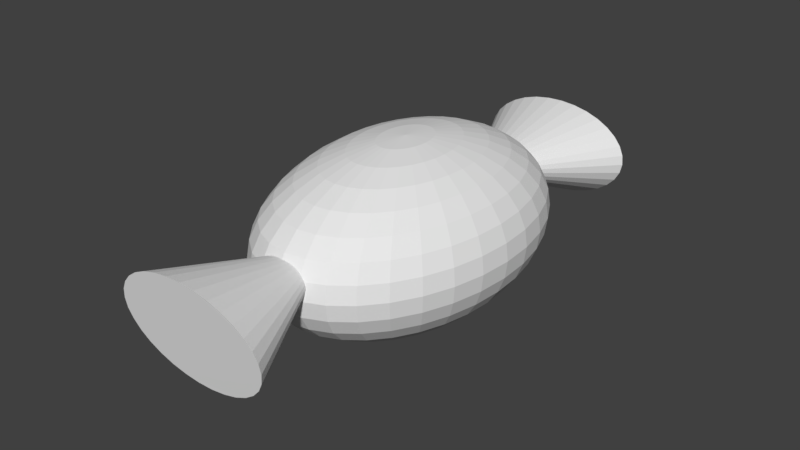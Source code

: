 # Source: wrapped_sweet.blend  (saved by Blender 2.78.0; exported with 4.5.12 LTS)
import bpy
from mathutils import Matrix  # noqa: F401  (used for matrix-valued properties, if any)

bpy.ops.wm.read_factory_settings(use_empty=True)
scene = bpy.context.scene
scene.name = 'Scene'

# ---- collections
col_collection_1 = bpy.data.collections.new('Collection 1'); scene.collection.children.link(col_collection_1)

# ---- world
world_world = bpy.data.worlds.new('World'); scene.world = world_world
world_world.color = (0.05088, 0.05088, 0.05088)
world_world.use_sun_shadow = False
world_world.sun_shadow_jitter_overblur = 0.0
world_world.cycles.sampling_method = 'MANUAL'

# ---- meshes
me_cone = bpy.data.meshes.new('Cone')
me_cone.from_pydata([(0.0, 1.0, -1.0), (0.1951, 0.9808, -1.0), (0.3827, 0.9239, -1.0), (0.5556, 0.8315, -1.0), (0.7071, 0.7071, -1.0), (0.8315, 0.5556, -1.0), (0.9239, 0.3827, -1.0), (0.9808, 0.1951, -1.0), (1.0, 7.55e-08, -1.0), (0.0, 0.0, 1.0), (0.9808, -0.1951, -1.0), (0.9239, -0.3827, -1.0), (0.8315, -0.5556, -1.0), (0.7071, -0.7071, -1.0), (0.5556, -0.8315, -1.0), (0.3827, -0.9239, -1.0), (0.1951, -0.9808, -1.0), (-3.258e-07, -1.0, -1.0), (-0.1951, -0.9808, -1.0), (-0.3827, -0.9239, -1.0), (-0.5556, -0.8315, -1.0), (-0.7071, -0.7071, -1.0), (-0.8315, -0.5556, -1.0), (-0.9239, -0.3827, -1.0), (-0.9808, -0.1951, -1.0), (-1.0, 9.656e-07, -1.0), (-0.9808, 0.1951, -1.0), (-0.9239, 0.3827, -1.0), (-0.8315, 0.5556, -1.0), (-0.7071, 0.7071, -1.0), (-0.5556, 0.8315, -1.0), (-0.3827, 0.9239, -1.0), (-0.1951, 0.9808, -1.0), (-1.061, -0.9812, 5.727), (-0.8708, -0.9601, 5.752), (-0.6883, -0.9015, 5.775), (-0.521, -0.8075, 5.796), (-0.3753, -0.6818, 5.813), (-0.2567, -0.5292, 5.825), (-0.1698, -0.3555, 5.834), (-0.1179, -0.1674, 5.837), (-0.1031, 0.02781, 5.835), (-0.4394, -0.01423, 3.747), (-0.1259, 0.2227, 5.828), (-0.1854, 0.4097, 5.816), (-0.2793, 0.5817, 5.8), (-0.4041, 0.732, 5.78), (-0.555, 0.8549, 5.757), (-0.7261, 0.9457, 5.733), (-0.9108, 1.001, 5.707), (-1.102, 1.018, 5.681), (-1.293, 0.9972, 5.656), (-1.475, 0.9386, 5.632), (-1.642, 0.8446, 5.612), (-1.788, 0.7189, 5.595), (-1.907, 0.5663, 5.582), (-1.994, 0.3926, 5.574), (-2.045, 0.2045, 5.571), (-2.06, 0.009295, 5.573), (-2.038, -0.1856, 5.58), (-1.978, -0.3726, 5.591), (-1.884, -0.5446, 5.607), (-1.759, -0.6949, 5.627), (-1.608, -0.8178, 5.65), (-1.437, -0.9086, 5.675), (-1.253, -0.9638, 5.701), (1.307, -0.03071, 2.015), (1.275, -0.07829, 1.599), (1.173, -0.1228, 1.21), (1.004, -0.1626, 0.8636), (0.7755, -0.1962, 0.573), (0.4958, -0.2221, 0.3493), (0.1757, -0.2395, 0.2011), (-0.1724, -0.2477, 0.1341), (-0.5353, -0.2463, 0.1509), (-0.8989, -0.2354, 0.2508), (-1.249, -0.2154, 0.4301), (-1.573, -0.1872, 0.6818), (-1.857, -0.1517, 0.9962), (-2.092, -0.1104, 1.361), (-2.267, -0.06474, 1.763), (1.304, -0.08206, 2.039), (1.27, -0.179, 1.646), (1.165, -0.2691, 1.279), (0.9943, -0.3488, 0.9509), (0.764, -0.415, 0.6756), (0.483, -0.4653, 0.4633), (0.1621, -0.4977, 0.3221), (-0.1863, -0.5109, 0.2575), (-0.5489, -0.5045, 0.2719), (-0.9117, -0.4786, 0.3649), (-1.261, -0.4343, 0.5327), (-1.583, -0.3733, 0.7691), (-1.865, -0.2979, 1.065), (-2.097, -0.2111, 1.409), (-2.27, -0.1161, 1.787), (1.299, -0.1296, 2.079), (1.259, -0.2722, 1.724), (1.15, -0.4044, 1.391), (0.9745, -0.521, 1.094), (0.7407, -0.6175, 0.8439), (0.4571, -0.6903, 0.6503), (0.1346, -0.7366, 0.5207), (-0.2143, -0.7545, 0.46), (-0.5764, -0.7433, 0.4705), (-0.9376, -0.7036, 0.5519), (-1.284, -0.6368, 0.7011), (-1.603, -0.5455, 0.9122), (-1.881, -0.4332, 1.177), (-2.108, -0.3043, 1.486), (-2.276, -0.1636, 1.827), (1.291, -0.1714, 2.132), (1.243, -0.3543, 1.828), (1.127, -0.5236, 1.543), (0.9454, -0.6727, 1.288), (0.7065, -0.7959, 1.072), (0.4192, -0.8885, 0.9032), (0.09435, -0.947, 0.7891), (-0.2554, -0.969, 0.7337), (-0.6167, -0.9537, 0.739), (-0.9755, -0.9018, 0.8048), (-1.318, -0.8152, 0.9287), (-1.632, -0.6972, 1.106), (-1.904, -0.5524, 1.329), (-2.124, -0.3864, 1.591), (-2.284, -0.2055, 1.88), (1.281, -0.206, 2.197), (1.223, -0.4222, 1.956), (1.097, -0.6221, 1.729), (0.9082, -0.798, 1.524), (0.6628, -0.9433, 1.35), (0.3706, -1.052, 1.212), (0.04276, -1.121, 1.117), (-0.308, -1.146, 1.068), (-0.6682, -1.128, 1.067), (-1.024, -1.066, 1.114), (-1.362, -0.9626, 1.207), (-1.669, -0.8226, 1.342), (-1.933, -0.6509, 1.515), (-2.144, -0.4542, 1.719), (-2.294, -0.24, 1.945), (-2.377, -0.01661, 2.186), (1.269, -0.232, 2.272), (1.199, -0.4731, 2.103), (1.063, -0.6961, 1.941), (0.8643, -0.8922, 1.794), (0.6112, -1.054, 1.668), (0.3132, -1.175, 1.566), (-0.01813, -1.251, 1.492), (-0.3701, -1.279, 1.451), (-0.7291, -1.258, 1.442), (-1.081, -1.189, 1.467), (-1.414, -1.073, 1.525), (-1.713, -0.9168, 1.613), (-1.967, -0.7249, 1.728), (-2.168, -0.5052, 1.865), (-2.306, -0.266, 2.02), (1.255, -0.2484, 2.353), (1.173, -0.5053, 2.262), (1.025, -0.7427, 2.172), (0.8154, -0.9516, 2.088), (0.5537, -1.124, 2.013), (0.2493, -1.253, 1.949), (-0.08597, -1.334, 1.9), (-0.4393, -1.363, 1.866), (-0.797, -1.341, 1.85), (-1.145, -1.266, 1.851), (-1.471, -1.143, 1.87), (-1.762, -0.9762, 1.907), (-2.006, -0.7716, 1.958), (-2.194, -0.5373, 2.024), (-2.319, -0.2824, 2.101), (1.241, -0.2545, 2.438), (1.145, -0.5174, 2.427), (0.9837, -0.7603, 2.413), (0.7634, -0.9739, 2.394), (0.4925, -1.15, 2.373), (0.1813, -1.282, 2.349), (-0.1582, -1.365, 2.324), (-0.5129, -1.395, 2.299), (-0.8692, -1.372, 2.274), (-1.213, -1.295, 2.251), (-1.532, -1.169, 2.23), (-1.814, -0.9985, 2.213), (-2.047, -0.7891, 2.199), (-2.222, -0.5494, 2.19), (-2.334, -0.2886, 2.185), (1.226, -0.2502, 2.522), (1.116, -0.5089, 2.593), (0.9419, -0.748, 2.654), (0.7102, -0.9583, 2.701), (0.4299, -1.132, 2.733), (0.1118, -1.262, 2.75), (-0.232, -1.343, 2.749), (-0.5881, -1.373, 2.732), (-0.943, -1.35, 2.699), (-1.283, -1.275, 2.651), (-1.595, -1.151, 2.59), (-1.867, -0.9829, 2.519), (-2.088, -0.7769, 2.44), (-2.251, -0.541, 2.356), (-2.348, -0.2843, 2.27), (1.212, -0.2356, 2.604), (1.088, -0.4803, 2.753), (0.9008, -0.7064, 2.885), (0.6579, -0.9054, 2.996), (0.3684, -1.07, 3.08), (0.04347, -1.193, 3.135), (-0.3045, -1.27, 3.159), (-0.662, -1.298, 3.15), (-1.015, -1.277, 3.109), (-1.351, -1.206, 3.037), (-1.656, -1.089, 2.937), (-1.919, -0.9299, 2.814), (-2.129, -0.7353, 2.672), (-2.279, -0.5123, 2.515), (-2.363, -0.2697, 2.351), (1.198, -0.2113, 2.679), (1.061, -0.4325, 2.9), (0.862, -0.6371, 3.099), (0.6085, -0.8172, 3.268), (0.3104, -0.9658, 3.401), (-0.02103, -1.077, 3.491), (-0.373, -1.147, 3.537), (-0.7319, -1.173, 3.535), (-1.084, -1.154, 3.486), (-1.416, -1.091, 3.393), (-1.714, -0.9851, 3.258), (-1.968, -0.8417, 3.087), (-2.168, -0.666, 2.886), (-2.306, -0.4646, 2.663), (-2.377, -0.2453, 2.426), (1.186, -0.1781, 2.745), (1.037, -0.3675, 3.03), (0.827, -0.5427, 3.287), (0.564, -0.697, 3.508), (0.258, -0.8246, 3.682), (-0.07925, -0.9204, 3.804), (-0.4348, -0.9807, 3.868), (-0.7949, -1.003, 3.873), (-1.146, -0.9875, 3.818), (-1.474, -0.9336, 3.705), (-1.767, -0.8438, 3.539), (-2.013, -0.7216, 3.326), (-2.203, -0.5716, 3.074), (-2.33, -0.3996, 2.792), (-2.389, -0.2122, 2.492), (1.175, -0.1375, 2.799), (1.016, -0.2877, 3.136), (0.7971, -0.4269, 3.442), (0.5259, -0.5496, 3.705), (0.2133, -0.6512, 3.914), (-0.1289, -0.7277, 4.061), (-0.4875, -0.7763, 4.142), (-0.8487, -0.7949, 4.152), (-1.199, -0.783, 4.091), (-1.524, -0.741, 3.963), (-1.812, -0.6705, 3.771), (-2.051, -0.5742, 3.523), (-2.233, -0.4557, 3.228), (-2.351, -0.3198, 2.899), (-2.399, -0.1715, 2.547), (1.167, -0.09084, 2.84), (1.0, -0.1962, 3.216), (0.7735, -0.2941, 3.558), (0.4959, -0.3806, 3.851), (0.1779, -0.4524, 4.086), (-0.1682, -0.5069, 4.253), (-0.5292, -0.5418, 4.345), (-0.8911, -0.5559, 4.36), (-1.24, -0.5486, 4.295), (-1.563, -0.5202, 4.155), (-1.847, -0.4717, 3.943), (-2.081, -0.4051, 3.67), (-2.257, -0.3229, 3.344), (-2.367, -0.2283, 2.978), (-2.408, -0.1249, 2.587), (1.161, -0.04002, 2.865), (0.9887, -0.09657, 3.265), (0.7571, -0.1494, 3.629), (0.475, -0.1964, 3.943), (0.1534, -0.2359, 4.194), (-0.1955, -0.2663, 4.373), (-0.5582, -0.2864, 4.472), (-0.9207, -0.2954, 4.489), (-1.269, -0.2931, 4.422), (-1.59, -0.2795, 4.274), (-1.871, -0.2552, 4.051), (-2.102, -0.221, 3.761), (-2.273, -0.1782, 3.416), (-2.378, -0.1286, 3.028), (-2.413, -0.07406, 2.613), (1.158, 0.01301, 2.874), (0.9828, 0.007452, 3.283), (0.7485, 0.001639, 3.655), (0.464, -0.004209, 3.975), (0.1405, -0.009866, 4.232), (-0.2098, -0.01512, 4.415), (-0.5734, -0.01976, 4.517), (-0.9362, -0.02361, 4.535), (-1.284, -0.02653, 4.467), (-1.605, -0.0284, 4.316), (-1.884, -0.02914, 4.089), (-2.113, -0.02875, 3.793), (-2.282, -0.02721, 3.441), (-2.384, -0.02461, 3.045), (-2.416, -0.02103, 2.621), (1.158, 0.06622, 2.866), (0.9825, 0.1118, 3.268), (0.748, 0.1532, 3.633), (0.4634, 0.1887, 3.947), (0.1398, 0.2169, 4.199), (-0.2106, 0.2369, 4.378), (-0.5742, 0.2478, 4.478), (-0.937, 0.2492, 4.495), (-1.285, 0.241, 4.428), (-1.605, 0.2236, 4.28), (-1.885, 0.1977, 4.056), (-2.114, 0.1641, 3.765), (-2.282, 0.1243, 3.419), (-2.385, 0.07978, 3.03), (-2.417, 0.03219, 2.614), (1.161, 0.1176, 2.842), (0.9878, 0.2126, 3.22), (0.7557, 0.2994, 3.564), (0.4732, 0.3748, 3.86), (0.1513, 0.4358, 4.096), (-0.1978, 0.4801, 4.264), (-0.5606, 0.5059, 4.357), (-0.9232, 0.5124, 4.371), (-1.272, 0.4992, 4.307), (-1.592, 0.4668, 4.166), (-1.873, 0.4165, 3.953), (-2.104, 0.3503, 3.678), (-2.275, 0.2706, 3.35), (-2.379, 0.1805, 2.983), (-2.414, 0.08354, 2.59), (1.267, 0.01809, 2.443), (1.166, 0.1651, 2.802), (0.9985, 0.3058, 3.143), (0.7713, 0.4347, 3.452), (0.493, 0.547, 3.717), (0.1746, 0.6383, 3.928), (-0.1719, 0.7051, 4.077), (-0.5331, 0.7448, 4.158), (-0.8952, 0.7559, 4.169), (-1.244, 0.738, 4.108), (-1.567, 0.6918, 3.979), (-1.85, 0.619, 3.785), (-2.084, 0.5225, 3.535), (-2.259, 0.4059, 3.238), (-2.369, 0.2737, 2.905), (-2.408, 0.1311, 2.55), (1.174, 0.2069, 2.749), (1.014, 0.3879, 3.038), (0.7941, 0.5539, 3.3), (0.5221, 0.6987, 3.523), (0.2087, 0.8167, 3.7), (-0.134, 0.9033, 3.824), (-0.4928, 0.9552, 3.89), (-0.8541, 0.9705, 3.895), (-1.204, 0.9485, 3.84), (-1.529, 0.89, 3.726), (-1.816, 0.7974, 3.557), (-2.055, 0.6742, 3.341), (-2.236, 0.5251, 3.086), (-2.353, 0.3558, 2.801), (-2.4, 0.1729, 2.497), (1.184, 0.2415, 2.684), (1.034, 0.4557, 2.91), (0.8233, 0.6524, 3.114), (0.5593, 0.8241, 3.287), (0.2525, 0.9641, 3.422), (-0.08537, 1.067, 3.515), (-0.4413, 1.129, 3.562), (-0.8015, 1.148, 3.561), (-1.152, 1.122, 3.512), (-1.48, 1.054, 3.417), (-1.772, 0.9448, 3.279), (-2.018, 0.7995, 3.105), (-2.207, 0.6236, 2.9), (-2.333, 0.4237, 2.673), (-2.39, 0.2075, 2.432), (1.196, 0.2675, 2.609), (1.058, 0.5067, 2.764), (0.8578, 0.7264, 2.901), (0.6032, 0.9182, 3.016), (0.3041, 1.075, 3.104), (-0.02802, 1.19, 3.162), (-0.3804, 1.26, 3.187), (-0.7394, 1.281, 3.178), (-1.091, 1.253, 3.137), (-1.423, 1.177, 3.063), (-1.721, 1.056, 2.961), (-1.974, 0.8937, 2.834), (-2.172, 0.6976, 2.688), (-2.309, 0.4746, 2.526), (-2.378, 0.2335, 2.357), (1.21, 0.2839, 2.528), (1.085, 0.5388, 2.605), (0.8962, 0.7731, 2.67), (0.6521, 0.9776, 2.722), (0.3616, 1.145, 2.759), (0.03589, 1.268, 2.778), (-0.3125, 1.342, 2.779), (-0.6702, 1.365, 2.763), (-1.024, 1.335, 2.729), (-1.359, 1.254, 2.68), (-1.663, 1.125, 2.616), (-1.925, 0.9531, 2.541), (-2.134, 0.7442, 2.457), (-2.282, 0.5068, 2.367), (-2.365, 0.2499, 2.276), (1.224, 0.2901, 2.444), (1.113, 0.5509, 2.439), (0.9371, 0.7906, 2.43), (0.7042, 1.0, 2.416), (0.4228, 1.171, 2.399), (0.1039, 1.297, 2.378), (-0.2403, 1.373, 2.355), (-0.5966, 1.397, 2.33), (-0.9513, 1.366, 2.305), (-1.291, 1.284, 2.28), (-1.602, 1.152, 2.256), (-1.873, 0.9754, 2.235), (-2.093, 0.7618, 2.216), (-2.254, 0.5188, 2.202), (-2.35, 0.256, 2.191), (1.239, 0.2858, 2.359), (1.142, 0.5425, 2.273), (0.9789, 0.7784, 2.189), (0.7573, 0.9844, 2.11), (0.4854, 1.153, 2.038), (0.1734, 1.277, 1.978), (-0.1665, 1.351, 1.93), (-0.5214, 1.374, 1.897), (-0.8775, 1.345, 1.88), (-1.221, 1.263, 1.879), (-1.539, 1.133, 1.896), (-1.82, 0.9598, 1.928), (-2.051, 0.7495, 1.975), (-2.226, 0.5104, 2.036), (-2.335, 0.2517, 2.107), (1.253, 0.2711, 2.278), (1.17, 0.5138, 2.114), (1.02, 0.7368, 1.957), (0.8096, 0.9314, 1.815), (0.5468, 1.09, 1.691), (0.2417, 1.207, 1.592), (-0.09402, 1.278, 1.52), (-0.4475, 1.3, 1.479), (-0.805, 1.271, 1.47), (-1.153, 1.194, 1.494), (-1.478, 1.071, 1.549), (-1.767, 0.9069, 1.633), (-2.01, 0.7079, 1.744), (-2.197, 0.4818, 1.876), (-2.321, 0.2371, 2.025), (1.267, 0.2468, 2.202), (1.197, 0.4661, 1.966), (1.059, 0.6674, 1.743), (0.859, 0.8432, 1.542), (0.6049, 0.9866, 1.371), (0.3062, 1.092, 1.236), (-0.02554, 1.156, 1.143), (-0.3776, 1.175, 1.094), (-0.7365, 1.149, 1.092), (-1.088, 1.079, 1.138), (-1.42, 0.9673, 1.228), (-1.718, 0.8187, 1.361), (-1.971, 0.6386, 1.53), (-2.17, 0.434, 1.729), (-2.307, 0.2128, 1.95), (1.279, 0.2137, 2.136), (1.221, 0.4011, 1.837), (1.094, 0.5731, 1.555), (0.9036, 0.7231, 1.303), (0.6573, 0.8453, 1.09), (0.3644, 0.9351, 0.9235), (0.03626, 0.989, 0.8107), (-0.3146, 1.005, 0.7557), (-0.6747, 0.9822, 0.7606), (-1.03, 0.9218, 0.8251), (-1.367, 0.826, 0.947), (-1.673, 0.6985, 1.121), (-1.936, 0.5442, 1.342), (-2.146, 0.369, 1.599), (-2.295, 0.1796, 1.884), (1.29, 0.173, 2.082), (1.241, 0.3213, 1.73), (1.124, 0.4572, 1.401), (0.9416, 0.5756, 1.106), (0.702, 0.672, 0.8583), (0.4141, 0.7425, 0.6663), (0.08901, 0.7845, 0.5376), (-0.2608, 0.7964, 0.4772), (-0.622, 0.7778, 0.4875), (-0.9806, 0.7292, 0.5679), (-1.323, 0.6527, 0.7154), (-1.635, 0.5511, 0.9244), (-1.907, 0.4284, 1.187), (-2.126, 0.2892, 1.493), (-2.285, 0.139, 1.83), (1.298, 0.1264, 2.042), (1.258, 0.2298, 1.651), (1.147, 0.3244, 1.285), (0.9716, 0.4066, 0.9593), (0.7373, 0.4732, 0.6855), (0.4534, 0.5216, 0.4743), (0.1307, 0.5501, 0.3338), (-0.2184, 0.5574, 0.2694), (-0.5803, 0.5433, 0.2836), (-0.9413, 0.5084, 0.3759), (-1.287, 0.4539, 0.5426), (-1.605, 0.3821, 0.7775), (-1.883, 0.2956, 1.071), (-2.11, 0.1977, 1.413), (-2.276, 0.09232, 1.789), (1.304, 0.07554, 2.016), (1.269, 0.1301, 1.601), (1.164, 0.1797, 1.213), (0.9925, 0.2224, 0.8679), (0.7619, 0.2566, 0.578), (0.4807, 0.281, 0.3549), (0.1597, 0.2946, 0.207), (-0.1888, 0.2969, 0.1401), (-0.5513, 0.2878, 0.1568), (-0.914, 0.2677, 0.2565), (-1.263, 0.2374, 0.4352), (-1.584, 0.1979, 0.6861), (-1.867, 0.1509, 0.9996), (-2.098, 0.09806, 1.364), (-2.271, 0.04151, 1.764), (1.307, 0.02251, 2.007), (1.275, 0.02609, 1.584), (1.172, 0.0287, 1.188), (1.004, 0.03023, 0.8356), (0.7748, 0.03063, 0.54), (0.495, 0.02988, 0.3126), (0.1749, 0.02801, 0.1622), (-0.1733, 0.02509, 0.09446), (-0.5361, 0.02124, 0.112), (-0.8997, 0.0166, 0.2142), (-1.25, 0.01135, 0.3972), (-1.574, 0.005691, 0.6538), (-1.858, -0.0001566, 0.9742), (-2.092, -0.00597, 1.346), (-2.268, -0.01153, 1.755)], [], [(0, 9, 1), (1, 9, 2), (2, 9, 3), (3, 9, 4), (4, 9, 5), (5, 9, 6), (6, 9, 7), (7, 9, 8), (8, 9, 10), (10, 9, 11), (11, 9, 12), (12, 9, 13), (13, 9, 14), (14, 9, 15), (15, 9, 16), (16, 9, 17), (17, 9, 18), (18, 9, 19), (19, 9, 20), (20, 9, 21), (21, 9, 22), (22, 9, 23), (23, 9, 24), (24, 9, 25), (25, 9, 26), (26, 9, 27), (27, 9, 28), (28, 9, 29), (29, 9, 30), (30, 9, 31), (31, 9, 32), (32, 9, 0), (0, 1, 2, 3, 4, 5, 6, 7, 8, 10, 11, 12, 13, 14, 15, 16, 17, 18, 19, 20, 21, 22, 23, 24, 25, 26, 27, 28, 29, 30, 31, 32), (33, 42, 34), (34, 42, 35), (35, 42, 36), (36, 42, 37), (37, 42, 38), (38, 42, 39), (39, 42, 40), (40, 42, 41), (41, 42, 43), (43, 42, 44), (44, 42, 45), (45, 42, 46), (46, 42, 47), (47, 42, 48), (48, 42, 49), (49, 42, 50), (50, 42, 51), (51, 42, 52), (52, 42, 53), (53, 42, 54), (54, 42, 55), (55, 42, 56), (56, 42, 57), (57, 42, 58), (58, 42, 59), (59, 42, 60), (60, 42, 61), (61, 42, 62), (62, 42, 63), (63, 42, 64), (64, 42, 65), (65, 42, 33), (33, 34, 35, 36, 37, 38, 39, 40, 41, 43, 44, 45, 46, 47, 48, 49, 50, 51, 52, 53, 54, 55, 56, 57, 58, 59, 60, 61, 62, 63, 64, 65), (543, 542, 75, 76), (536, 535, 68, 69), (544, 543, 76, 77), (537, 536, 69, 70), (545, 544, 77, 78), (538, 537, 70, 71), (546, 545, 78, 79), (539, 538, 71, 72), (547, 546, 79, 80), (540, 539, 72, 73), (533, 337, 66), (141, 547, 80), (541, 540, 73, 74), (534, 533, 66, 67), (542, 541, 74, 75), (535, 534, 67, 68), (67, 66, 81, 82), (75, 74, 89, 90), (68, 67, 82, 83), (76, 75, 90, 91), (69, 68, 83, 84), (77, 76, 91, 92), (70, 69, 84, 85), (78, 77, 92, 93), (71, 70, 85, 86), (79, 78, 93, 94), (72, 71, 86, 87), (80, 79, 94, 95), (73, 72, 87, 88), (66, 337, 81), (141, 80, 95), (74, 73, 88, 89), (86, 85, 100, 101), (94, 93, 108, 109), (87, 86, 101, 102), (95, 94, 109, 110), (88, 87, 102, 103), (81, 337, 96), (141, 95, 110), (89, 88, 103, 104), (82, 81, 96, 97), (90, 89, 104, 105), (83, 82, 97, 98), (91, 90, 105, 106), (84, 83, 98, 99), (92, 91, 106, 107), (85, 84, 99, 100), (93, 92, 107, 108), (105, 104, 119, 120), (98, 97, 112, 113), (106, 105, 120, 121), (99, 98, 113, 114), (107, 106, 121, 122), (100, 99, 114, 115), (108, 107, 122, 123), (101, 100, 115, 116), (109, 108, 123, 124), (102, 101, 116, 117), (110, 109, 124, 125), (103, 102, 117, 118), (96, 337, 111), (141, 110, 125), (104, 103, 118, 119), (97, 96, 111, 112), (124, 123, 138, 139), (117, 116, 131, 132), (125, 124, 139, 140), (118, 117, 132, 133), (111, 337, 126), (141, 125, 140), (119, 118, 133, 134), (112, 111, 126, 127), (120, 119, 134, 135), (113, 112, 127, 128), (121, 120, 135, 136), (114, 113, 128, 129), (122, 121, 136, 137), (115, 114, 129, 130), (123, 122, 137, 138), (116, 115, 130, 131), (136, 135, 151, 152), (129, 128, 144, 145), (137, 136, 152, 153), (130, 129, 145, 146), (138, 137, 153, 154), (131, 130, 146, 147), (139, 138, 154, 155), (132, 131, 147, 148), (140, 139, 155, 156), (133, 132, 148, 149), (126, 337, 142), (141, 140, 156), (134, 133, 149, 150), (127, 126, 142, 143), (135, 134, 150, 151), (128, 127, 143, 144), (156, 155, 170, 171), (149, 148, 163, 164), (142, 337, 157), (141, 156, 171), (150, 149, 164, 165), (143, 142, 157, 158), (151, 150, 165, 166), (144, 143, 158, 159), (152, 151, 166, 167), (145, 144, 159, 160), (153, 152, 167, 168), (146, 145, 160, 161), (154, 153, 168, 169), (147, 146, 161, 162), (155, 154, 169, 170), (148, 147, 162, 163), (160, 159, 174, 175), (168, 167, 182, 183), (161, 160, 175, 176), (169, 168, 183, 184), (162, 161, 176, 177), (170, 169, 184, 185), (163, 162, 177, 178), (171, 170, 185, 186), (164, 163, 178, 179), (157, 337, 172), (141, 171, 186), (165, 164, 179, 180), (158, 157, 172, 173), (166, 165, 180, 181), (159, 158, 173, 174), (167, 166, 181, 182), (179, 178, 193, 194), (172, 337, 187), (141, 186, 201), (180, 179, 194, 195), (173, 172, 187, 188), (181, 180, 195, 196), (174, 173, 188, 189), (182, 181, 196, 197), (175, 174, 189, 190), (183, 182, 197, 198), (176, 175, 190, 191), (184, 183, 198, 199), (177, 176, 191, 192), (185, 184, 199, 200), (178, 177, 192, 193), (186, 185, 200, 201), (198, 197, 212, 213), (191, 190, 205, 206), (199, 198, 213, 214), (192, 191, 206, 207), (200, 199, 214, 215), (193, 192, 207, 208), (201, 200, 215, 216), (194, 193, 208, 209), (187, 337, 202), (141, 201, 216), (195, 194, 209, 210), (188, 187, 202, 203), (196, 195, 210, 211), (189, 188, 203, 204), (197, 196, 211, 212), (190, 189, 204, 205), (202, 337, 217), (141, 216, 231), (210, 209, 224, 225), (203, 202, 217, 218), (211, 210, 225, 226), (204, 203, 218, 219), (212, 211, 226, 227), (205, 204, 219, 220), (213, 212, 227, 228), (206, 205, 220, 221), (214, 213, 228, 229), (207, 206, 221, 222), (215, 214, 229, 230), (208, 207, 222, 223), (216, 215, 230, 231), (209, 208, 223, 224), (221, 220, 235, 236), (229, 228, 243, 244), (222, 221, 236, 237), (230, 229, 244, 245), (223, 222, 237, 238), (231, 230, 245, 246), (224, 223, 238, 239), (217, 337, 232), (141, 231, 246), (225, 224, 239, 240), (218, 217, 232, 233), (226, 225, 240, 241), (219, 218, 233, 234), (227, 226, 241, 242), (220, 219, 234, 235), (228, 227, 242, 243), (240, 239, 254, 255), (233, 232, 247, 248), (241, 240, 255, 256), (234, 233, 248, 249), (242, 241, 256, 257), (235, 234, 249, 250), (243, 242, 257, 258), (236, 235, 250, 251), (244, 243, 258, 259), (237, 236, 251, 252), (245, 244, 259, 260), (238, 237, 252, 253), (246, 245, 260, 261), (239, 238, 253, 254), (232, 337, 247), (141, 246, 261), (259, 258, 273, 274), (252, 251, 266, 267), (260, 259, 274, 275), (253, 252, 267, 268), (261, 260, 275, 276), (254, 253, 268, 269), (247, 337, 262), (141, 261, 276), (255, 254, 269, 270), (248, 247, 262, 263), (256, 255, 270, 271), (249, 248, 263, 264), (257, 256, 271, 272), (250, 249, 264, 265), (258, 257, 272, 273), (251, 250, 265, 266), (271, 270, 285, 286), (264, 263, 278, 279), (272, 271, 286, 287), (265, 264, 279, 280), (273, 272, 287, 288), (266, 265, 280, 281), (274, 273, 288, 289), (267, 266, 281, 282), (275, 274, 289, 290), (268, 267, 282, 283), (276, 275, 290, 291), (269, 268, 283, 284), (262, 337, 277), (141, 276, 291), (270, 269, 284, 285), (263, 262, 277, 278), (290, 289, 304, 305), (283, 282, 297, 298), (291, 290, 305, 306), (284, 283, 298, 299), (277, 337, 292), (141, 291, 306), (285, 284, 299, 300), (278, 277, 292, 293), (286, 285, 300, 301), (279, 278, 293, 294), (287, 286, 301, 302), (280, 279, 294, 295), (288, 287, 302, 303), (281, 280, 295, 296), (289, 288, 303, 304), (282, 281, 296, 297), (294, 293, 308, 309), (302, 301, 316, 317), (295, 294, 309, 310), (303, 302, 317, 318), (296, 295, 310, 311), (304, 303, 318, 319), (297, 296, 311, 312), (305, 304, 319, 320), (298, 297, 312, 313), (306, 305, 320, 321), (299, 298, 313, 314), (292, 337, 307), (141, 306, 321), (300, 299, 314, 315), (293, 292, 307, 308), (301, 300, 315, 316), (313, 312, 327, 328), (321, 320, 335, 336), (314, 313, 328, 329), (307, 337, 322), (141, 321, 336), (315, 314, 329, 330), (308, 307, 322, 323), (316, 315, 330, 331), (309, 308, 323, 324), (317, 316, 331, 332), (310, 309, 324, 325), (318, 317, 332, 333), (311, 310, 325, 326), (319, 318, 333, 334), (312, 311, 326, 327), (320, 319, 334, 335), (332, 331, 347, 348), (325, 324, 340, 341), (333, 332, 348, 349), (326, 325, 341, 342), (334, 333, 349, 350), (327, 326, 342, 343), (335, 334, 350, 351), (328, 327, 343, 344), (336, 335, 351, 352), (329, 328, 344, 345), (322, 337, 338), (141, 336, 352), (330, 329, 345, 346), (323, 322, 338, 339), (331, 330, 346, 347), (324, 323, 339, 340), (352, 351, 366, 367), (345, 344, 359, 360), (338, 337, 353), (141, 352, 367), (346, 345, 360, 361), (339, 338, 353, 354), (347, 346, 361, 362), (340, 339, 354, 355), (348, 347, 362, 363), (341, 340, 355, 356), (349, 348, 363, 364), (342, 341, 356, 357), (350, 349, 364, 365), (343, 342, 357, 358), (351, 350, 365, 366), (344, 343, 358, 359), (356, 355, 370, 371), (364, 363, 378, 379), (357, 356, 371, 372), (365, 364, 379, 380), (358, 357, 372, 373), (366, 365, 380, 381), (359, 358, 373, 374), (367, 366, 381, 382), (360, 359, 374, 375), (353, 337, 368), (141, 367, 382), (361, 360, 375, 376), (354, 353, 368, 369), (362, 361, 376, 377), (355, 354, 369, 370), (363, 362, 377, 378), (375, 374, 389, 390), (368, 337, 383), (141, 382, 397), (376, 375, 390, 391), (369, 368, 383, 384), (377, 376, 391, 392), (370, 369, 384, 385), (378, 377, 392, 393), (371, 370, 385, 386), (379, 378, 393, 394), (372, 371, 386, 387), (380, 379, 394, 395), (373, 372, 387, 388), (381, 380, 395, 396), (374, 373, 388, 389), (382, 381, 396, 397), (394, 393, 408, 409), (387, 386, 401, 402), (395, 394, 409, 410), (388, 387, 402, 403), (396, 395, 410, 411), (389, 388, 403, 404), (397, 396, 411, 412), (390, 389, 404, 405), (383, 337, 398), (141, 397, 412), (391, 390, 405, 406), (384, 383, 398, 399), (392, 391, 406, 407), (385, 384, 399, 400), (393, 392, 407, 408), (386, 385, 400, 401), (141, 412, 427), (406, 405, 420, 421), (399, 398, 413, 414), (407, 406, 421, 422), (400, 399, 414, 415), (408, 407, 422, 423), (401, 400, 415, 416), (409, 408, 423, 424), (402, 401, 416, 417), (410, 409, 424, 425), (403, 402, 417, 418), (411, 410, 425, 426), (404, 403, 418, 419), (412, 411, 426, 427), (405, 404, 419, 420), (398, 337, 413), (425, 424, 439, 440), (418, 417, 432, 433), (426, 425, 440, 441), (419, 418, 433, 434), (427, 426, 441, 442), (420, 419, 434, 435), (413, 337, 428), (141, 427, 442), (421, 420, 435, 436), (414, 413, 428, 429), (422, 421, 436, 437), (415, 414, 429, 430), (423, 422, 437, 438), (416, 415, 430, 431), (424, 423, 438, 439), (417, 416, 431, 432), (429, 428, 443, 444), (437, 436, 451, 452), (430, 429, 444, 445), (438, 437, 452, 453), (431, 430, 445, 446), (439, 438, 453, 454), (432, 431, 446, 447), (440, 439, 454, 455), (433, 432, 447, 448), (441, 440, 455, 456), (434, 433, 448, 449), (442, 441, 456, 457), (435, 434, 449, 450), (428, 337, 443), (141, 442, 457), (436, 435, 450, 451), (448, 447, 462, 463), (456, 455, 470, 471), (449, 448, 463, 464), (457, 456, 471, 472), (450, 449, 464, 465), (443, 337, 458), (141, 457, 472), (451, 450, 465, 466), (444, 443, 458, 459), (452, 451, 466, 467), (445, 444, 459, 460), (453, 452, 467, 468), (446, 445, 460, 461), (454, 453, 468, 469), (447, 446, 461, 462), (455, 454, 469, 470), (467, 466, 481, 482), (460, 459, 474, 475), (468, 467, 482, 483), (461, 460, 475, 476), (469, 468, 483, 484), (462, 461, 476, 477), (470, 469, 484, 485), (463, 462, 477, 478), (471, 470, 485, 486), (464, 463, 478, 479), (472, 471, 486, 487), (465, 464, 479, 480), (458, 337, 473), (141, 472, 487), (466, 465, 480, 481), (459, 458, 473, 474), (486, 485, 500, 501), (479, 478, 493, 494), (487, 486, 501, 502), (480, 479, 494, 495), (473, 337, 488), (141, 487, 502), (481, 480, 495, 496), (474, 473, 488, 489), (482, 481, 496, 497), (475, 474, 489, 490), (483, 482, 497, 498), (476, 475, 490, 491), (484, 483, 498, 499), (477, 476, 491, 492), (485, 484, 499, 500), (478, 477, 492, 493), (490, 489, 504, 505), (498, 497, 512, 513), (491, 490, 505, 506), (499, 498, 513, 514), (492, 491, 506, 507), (500, 499, 514, 515), (493, 492, 507, 508), (501, 500, 515, 516), (494, 493, 508, 509), (502, 501, 516, 517), (495, 494, 509, 510), (488, 337, 503), (141, 502, 517), (496, 495, 510, 511), (489, 488, 503, 504), (497, 496, 511, 512), (509, 508, 523, 524), (517, 516, 531, 532), (510, 509, 524, 525), (503, 337, 518), (141, 517, 532), (511, 510, 525, 526), (504, 503, 518, 519), (512, 511, 526, 527), (505, 504, 519, 520), (513, 512, 527, 528), (506, 505, 520, 521), (514, 513, 528, 529), (507, 506, 521, 522), (515, 514, 529, 530), (508, 507, 522, 523), (516, 515, 530, 531), (528, 527, 542, 543), (521, 520, 535, 536), (529, 528, 543, 544), (522, 521, 536, 537), (530, 529, 544, 545), (523, 522, 537, 538), (531, 530, 545, 546), (524, 523, 538, 539), (532, 531, 546, 547), (525, 524, 539, 540), (518, 337, 533), (141, 532, 547), (526, 525, 540, 541), (519, 518, 533, 534), (527, 526, 541, 542), (520, 519, 534, 535)])
_uv = me_cone.uv_layers.new(name='UVMap')
_uv.uv.foreach_set('vector', [0.8285, 0.4013, 0.8285, 1.401, 0.926, 0.4013, 0.926, 0.4013, 0.8285, 1.401, 1.02, 0.4013, 0.01984, 0.4013, -0.1715, 1.401, 0.1063, 0.4013, 0.1063, 0.4013, -0.1715, 1.401, 0.1821, 0.4013, 0.07871, 0.4013, -0.2748, 1.401, 0.002943, 0.4013, 0.002943, 0.4013, -0.2748, 1.401, -0.0835, 0.4013, 0.9165, 0.4013, 0.7252, 1.401, 0.8227, 0.4013, 0.8227, 0.4013, 0.7252, 1.401, 0.7252, 0.4013, 0.7252, 0.4013, 0.7252, 1.401, 0.6276, 0.4013, 0.6276, 0.4013, 0.7252, 1.401, 0.5338, 0.4013, 0.5338, 0.4013, 0.7252, 1.401, 0.4474, 0.4013, 0.4474, 0.4013, 0.7252, 1.401, 0.3716, 0.4013, 0.1821, 0.4013, -0.1715, 1.401, 0.1063, 0.4013, 0.1063, 0.4013, -0.1715, 1.401, 0.01984, 0.4013, 0.01984, 0.4013, -0.1715, 1.401, -0.07396, 0.4013, 0.926, 0.4013, 0.8285, 1.401, 0.8285, 0.4013, 0.8285, 0.4013, 0.8285, 1.401, 0.731, 0.4013, 0.731, 0.4013, 0.8285, 1.401, 0.6372, 0.4013, 0.6372, 0.4013, 0.8285, 1.401, 0.5507, 0.4013, 0.5507, 0.4013, 0.8285, 1.401, 0.4749, 0.4013, 0.3716, 0.4013, 0.7252, 1.401, 0.4474, 0.4013, 0.4474, 0.4013, 0.7252, 1.401, 0.5338, 0.4013, 0.5338, 0.4013, 0.7252, 1.401, 0.6276, 0.4013, 0.6276, 0.4013, 0.7252, 1.401, 0.7252, 0.4013, 0.7252, 0.4013, 0.7252, 1.401, 0.8227, 0.4013, 0.8227, 0.4013, 0.7252, 1.401, 0.9165, 0.4013, 0.9165, 0.4013, 0.7252, 1.401, 1.003, 0.4013, 0.002944, 0.4013, -0.2748, 1.401, 0.07871, 0.4013, 0.4749, 0.4013, 0.8285, 1.401, 0.5507, 0.4013, 0.5507, 0.4013, 0.8285, 1.401, 0.6372, 0.4013, 0.6372, 0.4013, 0.8285, 1.401, 0.731, 0.4013, 0.731, 0.4013, 0.8285, 1.401, 0.8285, 0.4013, 0.8285, 0.2252, 0.926, 0.2156, 1.02, 0.1871, 1.106, 0.1409, 1.182, 0.07871, 1.244, 0.002943, 1.29, -0.0835, 1.319, -0.1773, 1.328, -0.2748, 1.319, -0.3724, 1.29, -0.4662, 1.244, -0.5526, 1.182, -0.6284, 1.106, -0.6906, 1.02, -0.7368, 0.926, -0.7652, 0.8285, -0.7748, 0.731, -0.7652, 0.6372, -0.7368, 0.5507, -0.6906, 0.4749, -0.6284, 0.4128, -0.5526, 0.3666, -0.4662, 0.3381, -0.3724, 0.3285, -0.2748, 0.3381, -0.1773, 0.3666, -0.0835, 0.4128, 0.002944, 0.4749, 0.07871, 0.5507, 0.1409, 0.6372, 0.1871, 0.731, 0.2156, 0.2979, 0.7646, 0.6088, -0.2254, 0.3931, 0.7772, 0.3931, 0.7772, 0.6088, -0.2254, 0.4843, 0.7888, 0.4843, 0.7888, 0.6088, -0.2254, 0.568, 0.7991, 0.568, 0.7991, 0.6088, -0.2254, 0.6409, 0.8076, 0.3843, 0.8076, 0.718, -0.2254, 0.4606, 0.814, 0.4606, 0.814, 0.718, -0.2254, 0.5474, 0.8181, 0.5474, 0.8181, 0.718, -0.2254, 0.6415, 0.8197, 0.6415, 0.8197, 0.718, -0.2254, 0.7391, 0.8187, 0.7391, 0.8187, 0.718, -0.2254, 0.8365, 0.8152, 0.8365, 0.8152, 0.718, -0.2254, 0.93, 0.8093, 0.93, 0.8093, 0.718, -0.2254, 1.016, 0.8013, 0.01599, 0.8013, -0.282, -0.2254, 0.09116, 0.7914, 0.6264, 0.7914, 0.6088, -0.2254, 0.551, 0.78, 0.551, 0.78, 0.6088, -0.2254, 0.4655, 0.7676, 0.4655, 0.7676, 0.6088, -0.2254, 0.3731, 0.7547, 0.3731, 0.7547, 0.6088, -0.2254, 0.2774, 0.7417, 0.2774, 0.7417, 0.6088, -0.2254, 0.1822, 0.7291, 0.1822, 0.7291, 0.6088, -0.2254, 0.09097, 0.7175, 0.09097, 0.7175, 0.6088, -0.2254, 0.007319, 0.7072, 0.007319, 0.7072, 0.6088, -0.2254, -0.06556, 0.6987, 0.9344, 0.08461, 1.609, -0.282, 0.8751, 0.008291, 0.008291, 0.6923, -0.282, -0.2254, -0.07856, 0.6882, 0.9214, 0.6882, 0.718, -0.2254, 0.8274, 0.6866, 0.8274, 0.6866, 0.718, -0.2254, 0.7298, 0.6876, 0.7298, 0.6876, 0.718, -0.2254, 0.6324, 0.6911, 0.6324, 0.6911, 0.718, -0.2254, 0.5389, 0.697, 0.5389, 0.697, 0.718, -0.2254, 0.4529, 0.705, 0.8865, 0.4529, 1.609, 0.718, 0.9489, 0.3777, 0.9489, 0.7149, 1.609, -0.2254, 1.024, 0.7263, 0.02429, 0.7263, 0.6088, -0.2254, 0.1098, 0.7387, 0.1098, 0.7387, 0.6088, -0.2254, 0.2022, 0.7516, 0.2022, 0.7516, 0.6088, -0.2254, 0.2979, 0.7646, 0.2979, 0.2346, 0.3931, 0.2451, 0.4843, 0.2744, 0.568, 0.3214, 0.6409, 0.3843, 0.7002, 0.4606, 0.7436, 0.5474, 0.7696, 0.6415, 0.777, 0.7391, 0.7656, 0.8365, 0.7358, 0.93, 0.6888, 1.016, 0.6264, 1.091, 0.551, 1.153, 0.4655, 1.198, 0.3731, 1.226, 0.2774, 1.234, 0.1822, 1.224, 0.09097, 1.194, 0.007319, 1.147, -0.06556, 1.085, -0.1249, 1.008, -0.1683, 0.9214, -0.1942, 0.8274, -0.2017, 0.7298, -0.1903, 0.6324, -0.1605, 0.5389, -0.1135, 0.4529, -0.05112, 0.3777, 0.02429, 0.3162, 0.1098, 0.2709, 0.2022, 0.2433, 0.2035, 0.7308, 0.3787, 0.7335, 0.3791, 0.6075, 0.2039, 0.6174, 0.7403, 0.3191, 0.7395, 0.4953, 0.6637, 0.5063, 0.6438, 0.3331, 0.04173, 0.728, 0.2035, 0.7308, 0.2039, 0.6174, 0.04203, 0.6316, 0.7405, 0.1713, 0.7403, 0.3191, 0.6438, 0.3331, 0.6271, 0.1878, 0.7251, 0.3884, 0.728, 0.2282, 0.6316, 0.2422, 0.6493, 0.3994, 0.07601, 0.7401, 0.2159, 0.7405, 0.2163, 0.6271, 0.0764, 0.6141, 0.7222, 0.5744, 0.7251, 0.3884, 0.6493, 0.3994, 0.67, 0.582, 0.9159, 0.7392, 1.076, 0.7401, 1.076, 0.6141, 0.9164, 0.6054, 0.7194, 0.7789, 0.7222, 0.5744, 0.67, 0.582, 0.6928, 0.7828, 0.7419, 0.7377, 0.9159, 0.7392, 0.9164, 0.6054, 0.7423, 0.6013, 0.7364, 0.9051, 0.7342, 1.123, 0.7098, 0.9089, 0.7169, 0.9943, 0.7194, 0.7789, 0.6928, 0.7828, 0.5604, 0.7358, 0.7419, 0.7377, 0.7423, 0.6013, 0.5609, 0.602, 0.7382, 0.6932, 0.7364, 0.9051, 0.7098, 0.9089, 0.686, 0.7007, 0.3787, 0.7335, 0.5604, 0.7358, 0.5609, 0.602, 0.3791, 0.6075, 0.7395, 0.4953, 0.7382, 0.6932, 0.686, 0.7007, 0.6637, 0.5063, 0.686, 0.7007, 0.7098, 0.9089, 0.6841, 0.921, 0.6356, 0.7244, 0.3791, 0.6075, 0.5609, 0.602, 0.5541, 0.4729, 0.3727, 0.4859, 0.6637, 0.5063, 0.686, 0.7007, 0.6356, 0.7244, 0.5906, 0.5406, 0.2039, 0.6174, 0.3791, 0.6075, 0.3727, 0.4859, 0.1981, 0.508, 0.6438, 0.3331, 0.6637, 0.5063, 0.5906, 0.5406, 0.5508, 0.3768, 0.04203, 0.6316, 0.2039, 0.6174, 0.1981, 0.508, 0.03713, 0.5385, 0.6271, 0.1878, 0.6438, 0.3331, 0.5508, 0.3768, 0.5176, 0.2391, 0.6493, 0.3994, 0.6316, 0.2422, 0.5385, 0.2858, 0.5762, 0.4337, 0.0764, 0.6141, 0.2163, 0.6271, 0.2105, 0.5176, 0.07, 0.4925, 0.67, 0.582, 0.6493, 0.3994, 0.5762, 0.4337, 0.6196, 0.6056, 0.9164, 0.6054, 1.076, 0.6141, 1.07, 0.4925, 0.9096, 0.4763, 0.6928, 0.7828, 0.67, 0.582, 0.6196, 0.6056, 0.6671, 0.7949, 0.7423, 0.6013, 0.9164, 0.6054, 0.9096, 0.4763, 0.7353, 0.4697, 0.7098, 0.9089, 0.7342, 1.123, 0.6841, 0.921, 0.7169, 0.9943, 0.6928, 0.7828, 0.6671, 0.7949, 0.5609, 0.602, 0.7423, 0.6013, 0.7353, 0.4697, 0.5541, 0.4729, 0.07, 0.4925, 0.2105, 0.5176, 0.1988, 0.4164, 0.05706, 0.38, 0.6196, 0.6056, 0.5762, 0.4337, 0.5085, 0.4899, 0.573, 0.6443, 0.9096, 0.4763, 1.07, 0.4925, 1.057, 0.38, 0.8958, 0.3569, 0.6671, 0.7949, 0.6196, 0.6056, 0.573, 0.6443, 0.6434, 0.8146, 0.7353, 0.4697, 0.9096, 0.4763, 0.8958, 0.3569, 0.7213, 0.3479, 0.6841, 0.921, 0.7342, 1.123, 0.6604, 0.9407, 0.7169, 0.9943, 0.6671, 0.7949, 0.6434, 0.8146, 0.5541, 0.4729, 0.7353, 0.4697, 0.7213, 0.3479, 0.5403, 0.3535, 0.6356, 0.7244, 0.6841, 0.921, 0.6604, 0.9407, 0.589, 0.7631, 0.3727, 0.4859, 0.5541, 0.4729, 0.5403, 0.3535, 0.3597, 0.3734, 0.5906, 0.5406, 0.6356, 0.7244, 0.589, 0.7631, 0.523, 0.5968, 0.1981, 0.508, 0.3727, 0.4859, 0.3597, 0.3734, 0.1865, 0.4067, 0.5508, 0.3768, 0.5906, 0.5406, 0.523, 0.5968, 0.4647, 0.4483, 0.03713, 0.5385, 0.1981, 0.508, 0.1865, 0.4067, 0.02723, 0.4524, 0.5176, 0.2391, 0.5508, 0.3768, 0.4647, 0.4483, 0.4164, 0.3233, 0.5762, 0.4337, 0.5385, 0.2858, 0.4524, 0.3574, 0.5085, 0.4899, 0.3597, 0.1773, 0.5403, 0.1366, 0.5202, 0.2708, 0.3407, 0.3037, 0.523, 0.5968, 0.589, 0.7631, 0.548, 0.8155, 0.4634, 0.6729, 0.1865, 0.2518, 0.3597, 0.1773, 0.3407, 0.3037, 0.1694, 0.3656, 0.4647, 0.4483, 0.523, 0.5968, 0.4634, 0.6729, 0.3888, 0.5451, 0.02723, 0.3574, 0.1865, 0.2518, 0.1694, 0.3656, 0.0127, 0.4542, 0.4164, 0.3233, 0.4647, 0.4483, 0.3888, 0.5451, 0.3272, 0.4371, 0.5085, 0.4899, 0.4524, 0.3574, 0.3765, 0.4542, 0.4489, 0.566, 0.05706, 0.2265, 0.1988, 0.3233, 0.1818, 0.4371, 0.03807, 0.3529, 0.573, 0.6443, 0.5085, 0.4899, 0.4489, 0.566, 0.532, 0.6967, 0.8958, 0.1616, 1.057, 0.2265, 1.038, 0.3529, 0.8757, 0.2959, 0.6434, 0.8146, 0.573, 0.6443, 0.532, 0.6967, 0.6224, 0.8413, 0.7213, 0.1313, 0.8958, 0.1616, 0.8757, 0.2959, 0.7008, 0.2682, 0.6604, 0.9407, 0.7342, 1.123, 0.6394, 0.9674, 0.7169, 0.9943, 0.6434, 0.8146, 0.6224, 0.8413, 0.5403, 0.1366, 0.7213, 0.1313, 0.7008, 0.2682, 0.5202, 0.2708, 0.589, 0.7631, 0.6604, 0.9407, 0.6394, 0.9674, 0.548, 0.8155, 0.532, 0.6967, 0.4489, 0.566, 0.3997, 0.6589, 0.498, 0.7607, 0.8757, 0.2959, 1.038, 0.3529, 1.014, 0.5074, 0.8499, 0.4599, 0.6224, 0.8413, 0.532, 0.6967, 0.498, 0.7607, 0.6051, 0.8739, 0.7008, 0.2682, 0.8757, 0.2959, 0.8499, 0.4599, 0.6745, 0.4354, 0.6394, 0.9674, 0.7342, 1.123, 0.6222, 1.0, 0.7169, 0.9943, 0.6224, 0.8413, 0.6051, 0.8739, 0.5202, 0.2708, 0.7008, 0.2682, 0.6745, 0.4354, 0.4944, 0.4348, 0.548, 0.8155, 0.6394, 0.9674, 0.6222, 1.0, 0.5141, 0.8795, 0.3407, 0.3037, 0.5202, 0.2708, 0.4944, 0.4348, 0.3164, 0.4582, 0.4634, 0.6729, 0.548, 0.8155, 0.5141, 0.8795, 0.4141, 0.7658, 0.1694, 0.3656, 0.3407, 0.3037, 0.3164, 0.4582, 0.1475, 0.5047, 0.3888, 0.5451, 0.4634, 0.6729, 0.4141, 0.7658, 0.3261, 0.6634, 0.0127, 0.4542, 0.1694, 0.3656, 0.1475, 0.5047, -0.005894, 0.5725, 0.1818, 0.4371, 0.3012, 0.5451, 0.2826, 0.6634, 0.1599, 0.5761, 0.4489, 0.566, 0.3765, 0.4542, 0.3139, 0.5725, 0.3997, 0.6589, 0.03807, 0.3529, 0.1818, 0.4371, 0.1599, 0.5761, 0.01378, 0.5074, 0.1475, 0.5047, 0.3164, 0.4582, 0.2878, 0.6349, 0.1217, 0.6637, 0.3261, 0.6634, 0.4141, 0.7658, 0.3771, 0.872, 0.279, 0.7986, 0.9941, 0.5725, 1.148, 0.5047, 1.122, 0.6637, 0.9722, 0.7076, 0.1599, 0.5761, 0.2826, 0.6634, 0.2607, 0.7986, 0.1341, 0.7351, 0.8621, 0.6589, 0.9941, 0.5725, 0.9722, 0.7076, 0.8449, 0.7651, 0.01378, 0.5074, 0.1599, 0.5761, 0.1341, 0.7351, -0.0149, 0.6841, 0.498, 0.7607, 0.3997, 0.6589, 0.3627, 0.7651, 0.4726, 0.8339, 0.8499, 0.4599, 1.014, 0.5074, 0.9851, 0.6841, 0.8194, 0.6474, 0.6051, 0.8739, 0.498, 0.7607, 0.4726, 0.8339, 0.5921, 0.9112, 0.6745, 0.4354, 0.8499, 0.4599, 0.8194, 0.6474, 0.6435, 0.6266, 0.6222, 3.195e-05, 0.7342, 0.1228, 0.6092, 0.03733, 0.7169, 0.9943, 0.6051, 0.8739, 0.5921, 0.9112, 0.4944, 0.4348, 0.6745, 0.4354, 0.6435, 0.6266, 0.4639, 0.6223, 0.5141, 0.8795, 0.6222, 1.0, 0.6092, 1.037, 0.4886, 0.9526, 0.3164, 0.4582, 0.4944, 0.4348, 0.4639, 0.6223, 0.2878, 0.6349, 0.4141, 0.7658, 0.5141, 0.8795, 0.4886, 0.9526, 0.3771, 0.872, 0.5921, 0.9112, 0.4726, 0.8339, 0.4565, 0.9134, 0.5839, 0.9518, 0.6435, 0.6266, 0.8194, 0.6474, 0.7855, 0.8512, 0.6089, 0.8344, 0.6092, 0.03733, 0.7342, 0.1228, 0.601, 0.07787, 0.7169, 0.9943, 0.5921, 0.9112, 0.5839, 0.9518, 0.4639, 0.6223, 0.6435, 0.6266, 0.6089, 0.8344, 0.43, 0.8261, 0.4886, 0.9526, 0.6092, 1.037, 0.601, 1.078, 0.4725, 1.032, 0.2878, 0.6349, 0.4639, 0.6223, 0.43, 0.8261, 0.2558, 0.8268, 0.3771, 0.872, 0.4886, 0.9526, 0.4725, 1.032, 0.3538, 0.9875, 0.1217, 0.6637, 0.2878, 0.6349, 0.2558, 0.8268, 0.09295, 0.8364, 0.279, 0.7986, 0.3771, 0.872, 0.3538, 0.9875, 0.2493, 0.9455, 0.9722, 0.7076, 1.122, 0.6637, 1.093, 0.8364, 0.9477, 0.8546, 0.1341, 0.7351, 0.2607, 0.7986, 0.2362, 0.9455, 0.1053, 0.9079, 0.8449, 0.7651, 0.9722, 0.7076, 0.9477, 0.8546, 0.8256, 0.8805, 0.9851, 0.6841, 1.134, 0.7351, 1.105, 0.9079, 0.9531, 0.876, 0.4726, 0.8339, 0.3627, 0.7651, 0.3394, 0.8805, 0.4565, 0.9134, 0.8194, 0.6474, 0.9851, 0.6841, 0.9531, 0.876, 0.7855, 0.8512, 0.2362, 0.9455, 0.3408, 0.9875, 0.3203, 1.108, 0.2102, 1.099, 0.9477, 0.8546, 1.093, 0.8364, 1.062, 1.016, 0.9217, 1.008, 0.1053, 0.9079, 0.2362, 0.9455, 0.2102, 1.099, 0.07473, 1.088, 0.8256, 0.8805, 0.9477, 0.8546, 0.9217, 1.008, 0.8052, 1.001, 0.9531, 0.876, 1.105, 0.9079, 1.075, 1.088, 0.9191, 1.076, 0.4565, 0.9134, 0.3394, 0.8805, 0.3306, 1.001, 0.4504, 0.9962, 0.7855, 0.8512, 0.9531, 0.876, 0.9191, 1.076, 0.7494, 1.063, 0.5839, 0.9518, 0.4565, 0.9134, 0.4504, 0.9962, 0.5809, 0.994, 0.6089, 0.8344, 0.7855, 0.8512, 0.7494, 1.063, 0.5721, 1.051, 0.601, 0.07787, 0.7342, 0.1228, 0.5979, 0.1201, 0.7169, 0.9943, 0.5839, 0.9518, 0.5809, 0.994, 0.43, 0.8261, 0.6089, 0.8344, 0.5721, 1.051, 0.3939, 1.038, 0.4725, 0.03215, 0.601, 0.07787, 0.5979, 0.1201, 0.4665, 0.115, 0.2558, 0.8268, 0.43, 0.8261, 0.3939, 1.038, 0.2218, 1.027, 0.3538, 0.9875, 0.4725, 1.032, 0.4665, 1.115, 0.345, 1.108, 0.09295, 0.8364, 0.2558, 0.8268, 0.2218, 1.027, 0.06235, 1.016, 0.5721, 0.05077, 0.7494, 0.06346, 0.7125, 0.276, 0.5345, 0.2675, 0.5979, 0.1201, 0.7342, 0.1228, 0.6, 0.1624, 0.7169, 0.9943, 0.5809, 0.994, 0.583, 1.036, 0.3939, 0.03838, 0.5721, 0.05077, 0.5345, 0.2675, 0.357, 0.2509, 0.4665, 0.115, 0.5979, 0.1201, 0.6, 0.1624, 0.4707, 0.1979, 0.2218, 0.02676, 0.3939, 0.03838, 0.357, 0.2509, 0.1871, 0.227, 0.345, 0.1077, 0.4665, 0.115, 0.4707, 0.1979, 0.3512, 0.2281, 0.06235, 0.01637, 0.2218, 0.02676, 0.1871, 0.227, 0.03107, 0.1965, 0.2102, 0.09851, 0.3203, 0.1077, 0.2994, 0.2281, 0.1836, 0.2517, 0.9217, 0.007593, 1.062, 0.01637, 1.031, 0.1965, 0.8951, 0.1608, 0.07473, 0.0878, 0.2102, 0.09851, 0.1836, 0.2517, 0.04345, 0.268, 0.8052, 0.0007772, 0.9217, 0.007593, 0.8951, 0.1608, 0.7843, 0.1212, 0.9191, 0.07597, 1.075, 0.0878, 1.043, 0.268, 0.8844, 0.2762, 0.4504, 0.9962, 0.3306, 1.001, 0.3367, 1.121, 0.4547, 1.079, 0.7494, 0.06346, 0.9191, 0.07597, 0.8844, 0.2762, 0.7125, 0.276, 0.5809, 0.994, 0.4504, 0.9962, 0.4547, 1.079, 0.583, 1.036, 0.8951, 0.1608, 1.031, 0.1965, 1.0, 0.3701, 0.8689, 0.3084, 0.04345, 0.268, 0.1836, 0.2517, 0.1575, 0.3993, 0.01271, 0.4415, 0.7843, 0.1212, 0.8951, 0.1608, 0.8689, 0.3084, 0.7638, 0.2371, 0.8844, 0.2762, 1.043, 0.268, 1.013, 0.4415, 0.8502, 0.469, 0.4547, 0.07911, 0.3367, 0.1212, 0.3575, 0.2371, 0.469, 0.159, 0.7125, 0.276, 0.8844, 0.2762, 0.8502, 0.469, 0.6763, 0.4807, 0.583, 0.03626, 0.4547, 0.07911, 0.469, 0.159, 0.5903, 0.07697, 0.5345, 0.2675, 0.7125, 0.276, 0.6763, 0.4807, 0.4975, 0.4761, 0.6, 0.1624, 0.7342, 0.1228, 0.6073, 0.2031, 0.7169, 0.9943, 0.583, 1.036, 0.5903, 1.077, 0.357, 0.2509, 0.5345, 0.2675, 0.4975, 0.4761, 0.3208, 0.4556, 0.4707, 0.1979, 0.6, 0.1624, 0.6073, 0.2031, 0.485, 0.2778, 0.1871, 0.227, 0.357, 0.2509, 0.3208, 0.4556, 0.1529, 0.4198, 0.3512, 0.2281, 0.4707, 0.1979, 0.485, 0.2778, 0.3719, 0.344, 0.03107, 0.1965, 0.1871, 0.227, 0.1529, 0.4198, 0.0003323, 0.3701, 0.1836, 0.2517, 0.2994, 0.2281, 0.2789, 0.344, 0.1575, 0.3993, 0.6073, 0.2031, 0.7342, 0.1228, 0.6195, 0.2407, 0.7169, 0.9943, 0.5903, 1.077, 0.6025, 1.115, 0.3208, 0.4556, 0.4975, 0.4761, 0.4626, 0.6688, 0.2865, 0.6445, 0.485, 0.2778, 0.6073, 0.2031, 0.6195, 0.2407, 0.5089, 0.3515, 0.1529, 0.4198, 0.3208, 0.4556, 0.2865, 0.6445, 0.1206, 0.5977, 0.3719, 0.344, 0.485, 0.2778, 0.5089, 0.3515, 0.4066, 0.451, 0.0003323, 0.3701, 0.1529, 0.4198, 0.1206, 0.5977, -0.02869, 0.5302, 0.2725, 0.3993, 0.3719, 0.344, 0.4066, 0.451, 0.3166, 0.5355, 0.8689, 0.3084, 1.0, 0.3701, 0.9713, 0.5302, 0.8443, 0.4446, 0.01271, 0.4415, 0.1575, 0.3993, 0.1328, 0.5355, -0.01631, 0.6016, 0.3575, 0.2371, 0.2602, 0.3084, 0.3043, 0.4446, 0.3922, 0.3441, 0.8502, 0.469, 1.013, 0.4415, 0.9837, 0.6016, 0.818, 0.6469, 0.469, 0.159, 0.3575, 0.2371, 0.3922, 0.3441, 0.4929, 0.2327, 0.6763, 0.4807, 0.8502, 0.469, 0.818, 0.6469, 0.642, 0.6696, 0.5903, 0.07697, 0.469, 0.159, 0.4929, 0.2327, 0.6025, 0.1145, 0.4975, 0.4761, 0.6763, 0.4807, 0.642, 0.6696, 0.4626, 0.6688, 0.9837, 0.6016, 1.133, 0.5355, 1.11, 0.6551, 0.9575, 0.7423, 0.3922, 0.3441, 0.3043, 0.4446, 0.3644, 0.5642, 0.4394, 0.4381, 0.818, 0.6469, 0.9837, 0.6016, 0.9575, 0.7423, 0.7889, 0.8032, 0.4929, 0.2327, 0.3922, 0.3441, 0.4394, 0.4381, 0.5254, 0.2974, 0.642, 0.6696, 0.818, 0.6469, 0.7889, 0.8032, 0.6111, 0.8355, 0.6025, 0.1145, 0.4929, 0.2327, 0.5254, 0.2974, 0.6191, 0.1476, 0.4626, 0.6688, 0.642, 0.6696, 0.6111, 0.8355, 0.4311, 0.8379, 0.6195, 0.2407, 0.7342, 0.1228, 0.6361, 0.2737, 0.7169, 0.9943, 0.6025, 1.115, 0.6191, 1.148, 0.2865, 0.6445, 0.4626, 0.6688, 0.4311, 0.8379, 0.2556, 0.8104, 0.5089, 0.3515, 0.6195, 0.2407, 0.6361, 0.2737, 0.5414, 0.4162, 0.1206, 0.5977, 0.2865, 0.6445, 0.2556, 0.8104, 0.09154, 0.754, 0.4066, 0.451, 0.5089, 0.3515, 0.5414, 0.4162, 0.4538, 0.545, 0.9713, 0.5302, 1.121, 0.5977, 1.092, 0.754, 0.9451, 0.6709, 0.3166, 0.5355, 0.4066, 0.451, 0.4538, 0.545, 0.3766, 0.6551, 0.8443, 0.4446, 0.9713, 0.5302, 0.9451, 0.6709, 0.822, 0.5642, 0.2556, 0.8104, 0.4311, 0.8379, 0.4042, 0.9772, 0.2292, 0.947, 0.5414, 0.4162, 0.6361, 0.2737, 0.6564, 0.3008, 0.5813, 0.4695, 0.09154, 0.754, 0.2556, 0.8104, 0.2292, 0.947, 0.06669, 0.8826, 0.4538, 0.545, 0.5414, 0.4162, 0.5813, 0.4695, 0.5117, 0.6224, 0.9451, 0.6709, 1.092, 0.754, 1.067, 0.8826, 0.9227, 0.7866, 0.3766, 0.6551, 0.4538, 0.545, 0.5117, 0.6224, 0.4503, 0.7536, 0.822, 0.5642, 0.9451, 0.6709, 0.9227, 0.7866, 0.803, 0.6627, 0.9575, 0.7423, 1.11, 0.6551, 1.091, 0.7536, 0.9351, 0.8581, 0.4394, 0.4381, 0.3644, 0.5642, 0.4381, 0.6627, 0.4973, 0.5155, 0.7889, 0.8032, 0.9575, 0.7423, 0.9351, 0.8581, 0.764, 0.9318, 0.5254, 0.2974, 0.4394, 0.4381, 0.4973, 0.5155, 0.5653, 0.3507, 0.6111, 0.8355, 0.7889, 0.8032, 0.764, 0.9318, 0.5847, 0.9721, 0.6191, 0.1476, 0.5254, 0.2974, 0.5653, 0.3507, 0.6394, 0.1747, 0.4311, 0.8379, 0.6111, 0.8355, 0.5847, 0.9721, 0.4042, 0.9772, 0.6361, 0.2737, 0.7342, 0.1228, 0.6564, 0.3008, 0.7169, 0.9943, 0.6191, 1.148, 0.6394, 1.175, 0.4973, 0.5155, 0.4381, 0.6627, 0.5226, 0.7361, 0.5637, 0.5732, 0.764, 0.3613, 0.9351, 0.3996, 0.9175, 0.4989, 0.7444, 0.4717, 0.5653, 0.3507, 0.4973, 0.5155, 0.5637, 0.5732, 0.611, 0.3905, 0.5847, 0.337, 0.764, 0.3613, 0.7444, 0.4717, 0.5639, 0.4543, 0.6394, 0.1747, 0.5653, 0.3507, 0.611, 0.3905, 0.6627, 0.195, 0.4042, 0.3277, 0.5847, 0.337, 0.5639, 0.4543, 0.3829, 0.4472, 0.6564, 0.3008, 0.7342, 0.1228, 0.6797, 0.3211, 0.7169, 0.9943, 0.6394, 1.175, 0.6627, 1.195, 0.2292, 0.3336, 0.4042, 0.3277, 0.3829, 0.4472, 0.2084, 0.4509, 0.5813, 0.4695, 0.6564, 0.3008, 0.6797, 0.3211, 0.627, 0.5093, 0.06669, 0.3546, 0.2292, 0.3336, 0.2084, 0.4509, 0.04706, 0.4651, 0.5117, 0.6224, 0.5813, 0.4695, 0.627, 0.5093, 0.5781, 0.6801, 0.9227, 0.7866, 1.067, 0.8826, 1.047, 0.9787, 0.9051, 0.873, 0.4503, 0.7536, 0.5117, 0.6224, 0.5781, 0.6801, 0.5349, 0.8271, 0.4381, 0.6627, 0.3899, 0.7866, 0.4893, 0.873, 0.5226, 0.7361, 0.9351, 0.3996, 1.091, 0.4503, 1.076, 0.5349, 0.9175, 0.4989, 0.04706, 0.4651, 0.2084, 0.4509, 0.1939, 0.5786, 0.03341, 0.5854, 0.5781, 0.6801, 0.627, 0.5093, 0.6769, 0.534, 0.6505, 0.716, 0.9051, 0.4893, 1.047, 0.4651, 1.033, 0.5854, 0.8928, 0.5976, 0.5349, 0.8271, 0.5781, 0.6801, 0.6505, 0.716, 0.6269, 0.8728, 0.5226, 0.7361, 0.4893, 0.873, 0.5976, 0.9268, 0.6147, 0.7818, 0.9175, 0.4989, 1.076, 0.5349, 1.066, 0.6269, 0.9052, 0.6072, 0.5637, 0.5732, 0.5226, 0.7361, 0.6147, 0.7818, 0.636, 0.6091, 0.7444, 0.4717, 0.9175, 0.4989, 0.9052, 0.6072, 0.7307, 0.592, 0.611, 0.3905, 0.5637, 0.5732, 0.636, 0.6091, 0.6608, 0.4152, 0.5639, 0.4543, 0.7444, 0.4717, 0.7307, 0.592, 0.5494, 0.582, 0.6627, 0.195, 0.611, 0.3905, 0.6608, 0.4152, 0.6881, 0.2076, 0.3829, 0.4472, 0.5639, 0.4543, 0.5494, 0.582, 0.3681, 0.5774, 0.6797, 0.3211, 0.7342, 0.1228, 0.7051, 0.3337, 0.7169, 0.9943, 0.6627, 1.195, 0.6881, 1.208, 0.2084, 0.4509, 0.3829, 0.4472, 0.3681, 0.5774, 0.1939, 0.5786, 0.627, 0.5093, 0.6797, 0.3211, 0.7051, 0.3337, 0.6769, 0.534, 0.6608, 0.4152, 0.636, 0.6091, 0.7116, 0.6218, 0.7129, 0.4239, 0.5494, 0.582, 0.7307, 0.592, 0.7236, 0.7176, 0.5418, 0.7153, 0.6881, 0.2076, 0.6608, 0.4152, 0.7129, 0.4239, 0.7146, 0.2121, 0.3681, 0.5774, 0.5494, 0.582, 0.5418, 0.7153, 0.3604, 0.7134, 0.7051, 0.3337, 0.7342, 0.1228, 0.7317, 0.3382, 0.7169, 0.9943, 0.6881, 1.208, 0.7146, 1.212, 0.1939, 0.5786, 0.3681, 0.5774, 0.3604, 0.7134, 0.1863, 0.7119, 0.6769, 0.534, 0.7051, 0.3337, 0.7317, 0.3382, 0.7289, 0.5427, 0.03341, 0.5854, 0.1939, 0.5786, 0.1863, 0.7119, 0.02625, 0.711, 0.6505, 0.716, 0.6769, 0.534, 0.7289, 0.5427, 0.726, 0.7287, 0.8928, 0.5976, 1.033, 0.5854, 1.026, 0.711, 0.8864, 0.7106, 0.6269, 0.8728, 0.6505, 0.716, 0.726, 0.7287, 0.7231, 0.8889, 0.6147, 0.7818, 0.5976, 0.9268, 0.7106, 0.9458, 0.7108, 0.798, 0.9052, 0.6072, 1.066, 0.6269, 1.061, 0.7231, 0.8987, 0.7202, 0.636, 0.6091, 0.6147, 0.7818, 0.7108, 0.798, 0.7116, 0.6218, 0.7307, 0.592, 0.9052, 0.6072, 0.8987, 0.7202, 0.7236, 0.7176, 0.726, 0.7287, 0.7289, 0.5427, 0.7811, 0.5351, 0.8017, 0.7177, 0.8864, 0.7106, 1.026, 0.711, 1.026, 0.837, 0.886, 0.824, 0.7231, 0.8889, 0.726, 0.7287, 0.8017, 0.7177, 0.8195, 0.8749, 0.7108, 0.798, 0.7106, 0.9458, 0.824, 0.9293, 0.8072, 0.784, 0.8987, 0.7202, 1.061, 0.7231, 1.06, 0.8195, 0.8984, 0.8336, 0.7116, 0.6218, 0.7108, 0.798, 0.8072, 0.784, 0.7873, 0.6108, 0.7236, 0.7176, 0.8987, 0.7202, 0.8984, 0.8336, 0.7232, 0.8436, 0.7129, 0.4239, 0.7116, 0.6218, 0.7873, 0.6108, 0.765, 0.4164, 0.5418, 0.7153, 0.7236, 0.7176, 0.7232, 0.8436, 0.5414, 0.849, 0.7146, 0.2121, 0.7129, 0.4239, 0.765, 0.4164, 0.7413, 0.2082, 0.3604, 0.7134, 0.5418, 0.7153, 0.5414, 0.849, 0.36, 0.8497, 0.7317, 0.3382, 0.7342, 0.1228, 0.7583, 0.3343, 0.7169, 0.9943, 0.7146, 1.212, 0.7413, 1.208, 0.1863, 0.7119, 0.3604, 0.7134, 0.36, 0.8497, 0.1859, 0.8457, 0.7289, 0.5427, 0.7317, 0.3382, 0.7583, 0.3343, 0.7811, 0.5351, 0.02625, 0.711, 0.1863, 0.7119, 0.1859, 0.8457, 0.02586, 0.837, 0.5414, 0.849, 0.7232, 0.8436, 0.7296, 0.9652, 0.5482, 0.9781, 0.7413, 0.2082, 0.765, 0.4164, 0.8154, 0.3927, 0.7669, 0.1962, 0.36, 0.8497, 0.5414, 0.849, 0.5482, 0.9781, 0.3669, 0.9813, 0.7583, 0.3343, 0.7342, 0.1228, 0.7839, 0.3223, 0.7169, 0.9943, 0.7413, 1.208, 0.7669, 1.196, 0.1859, 0.8457, 0.36, 0.8497, 0.3669, 0.9813, 0.1927, 0.9747, 0.7811, 0.5351, 0.7583, 0.3343, 0.7839, 0.3223, 0.8314, 0.5115, 0.02586, 0.837, 0.1859, 0.8457, 0.1927, 0.9747, 0.03226, 0.9586, 0.8017, 0.7177, 0.7811, 0.5351, 0.8314, 0.5115, 0.8749, 0.6834, 0.886, 0.824, 1.026, 0.837, 1.032, 0.9586, 0.8918, 0.9334, 0.8195, 0.8749, 0.8017, 0.7177, 0.8749, 0.6834, 0.9126, 0.8313, 0.8072, 0.784, 0.824, 0.9293, 0.9334, 0.878, 0.9003, 0.7404, 0.8984, 0.8336, 1.06, 0.8195, 1.065, 0.9126, 0.9041, 0.9431, 0.7873, 0.6108, 0.8072, 0.784, 0.9003, 0.7404, 0.8604, 0.5765, 0.7232, 0.8436, 0.8984, 0.8336, 0.9041, 0.9431, 0.7296, 0.9652, 0.765, 0.4164, 0.7873, 0.6108, 0.8604, 0.5765, 0.8154, 0.3927, 0.8918, 0.9334, 1.032, 0.9586, 1.045, 1.071, 0.9034, 1.035, 0.9126, 0.8313, 0.8749, 0.6834, 0.9425, 0.6272, 0.9987, 0.7597, 0.9003, 0.7404, 0.9334, 0.878, 1.035, 0.7938, 0.9864, 0.6688, 0.9041, 0.9431, 1.065, 0.9126, 1.075, 0.9987, 0.9158, 1.044, 0.8604, 0.5765, 0.9003, 0.7404, 0.9864, 0.6688, 0.9281, 0.5203, 0.7296, 0.9652, 0.9041, 0.9431, 0.9158, 1.044, 0.7425, 1.078, 0.8154, 0.3927, 0.8604, 0.5765, 0.9281, 0.5203, 0.862, 0.354, 0.5482, 0.9781, 0.7296, 0.9652, 0.7425, 1.078, 0.5619, 1.098, 0.7669, 0.1962, 0.8154, 0.3927, 0.862, 0.354, 0.7907, 0.1764, 0.3669, 0.9813, 0.5482, 0.9781, 0.5619, 1.098, 0.3809, 1.103, 0.7839, 0.3223, 0.7342, 0.1228, 0.8077, 0.3025, 0.7169, 0.9943, 0.7669, 1.196, 0.7907, 1.176, 0.1927, 0.9747, 0.3669, 0.9813, 0.3809, 1.103, 0.2064, 1.094, 0.8314, 0.5115, 0.7839, 0.3223, 0.8077, 0.3025, 0.878, 0.4728, 0.03226, 0.9586, 0.1927, 0.9747, 0.2064, 1.094, 0.0452, 1.071, 0.8749, 0.6834, 0.8314, 0.5115, 0.878, 0.4728, 0.9425, 0.6272, 0.7907, 0.1764, 0.862, 0.354, 0.9031, 0.3016, 0.8116, 0.1497, 0.3809, 0.9858, 0.5619, 0.9805, 0.5821, 0.8463, 0.4015, 0.849, 0.8077, 0.3025, 0.7342, 0.1228, 0.8286, 0.2758, 0.7169, 0.9943, 0.7907, 1.176, 0.8116, 1.15, 0.2064, 0.9555, 0.3809, 0.9858, 0.4015, 0.849, 0.2266, 0.8212, 0.878, 0.4728, 0.8077, 0.3025, 0.8286, 0.2758, 0.9191, 0.4204, 0.0452, 0.8906, 0.2064, 0.9555, 0.2266, 0.8212, 0.06418, 0.7642, 0.9425, 0.6272, 0.878, 0.4728, 0.9191, 0.4204, 1.002, 0.5511, 0.9034, 0.7938, 1.045, 0.8906, 1.064, 0.7642, 0.9205, 0.68, 0.9987, 0.7597, 0.9425, 0.6272, 1.002, 0.5511, 1.075, 0.6629, 0.9864, 0.6688, 1.035, 0.7938, 1.124, 0.68, 1.062, 0.572, 0.9158, 0.8653, 1.075, 0.7597, 1.09, 0.6629, 0.9329, 0.7515, 0.9281, 0.5203, 0.9864, 0.6688, 1.062, 0.572, 0.9877, 0.4442, 0.7425, 0.9398, 0.9158, 0.8653, 0.9329, 0.7515, 0.7615, 0.8134, 0.862, 0.354, 0.9281, 0.5203, 0.9877, 0.4442, 0.9031, 0.3016, 0.5619, 0.9805, 0.7425, 0.9398, 0.7615, 0.8134, 0.5821, 0.8463, 0.07452, 0.6629, 0.002119, 0.5511, 0.05136, 0.4582, 0.1372, 0.5447, 0.801, 0.572, 0.9205, 0.68, 0.9424, 0.541, 0.8196, 0.4537, 0.9329, 0.7515, 1.09, 0.6629, 1.108, 0.5447, 0.9547, 0.6124, 0.9877, 0.4442, 1.062, 0.572, 1.125, 0.4537, 1.037, 0.3513, 0.7615, 0.8134, 0.9329, 0.7515, 0.9547, 0.6124, 0.7858, 0.6589, 0.9031, 0.3016, 0.9877, 0.4442, 1.037, 0.3513, 0.937, 0.2376, 0.5821, 0.8463, 0.7615, 0.8134, 0.7858, 0.6589, 0.6079, 0.6823, 0.8116, 0.1497, 0.9031, 0.3016, 0.937, 0.2376, 0.8289, 0.1171, 0.4015, 0.849, 0.5821, 0.8463, 0.6079, 0.6823, 0.4278, 0.6817, 0.8286, 0.2758, 0.7342, 0.1228, 0.8459, 0.2432, 0.7169, 0.9943, 0.8116, 1.15, 0.8289, 1.117, 0.2266, 0.8212, 0.4015, 0.849, 0.4278, 0.6817, 0.2524, 0.6572, 0.9191, 0.4204, 0.8286, 0.2758, 0.8459, 0.2432, 0.953, 0.3564, 0.06418, 0.7642, 0.2266, 0.8212, 0.2524, 0.6572, 0.08847, 0.6097, 0.002119, 0.5511, -0.08091, 0.4204, -0.04699, 0.3564, 0.05136, 0.4582, 0.9205, 0.68, 1.064, 0.7642, 1.088, 0.6097, 0.9424, 0.541, 0.4278, 0.6817, 0.6079, 0.6823, 0.6383, 0.4948, 0.4588, 0.4905, 0.8459, 0.2432, 0.7342, 0.1228, 0.8589, 0.2059, 0.7169, 0.9943, 0.8289, 1.117, 0.8419, 1.08, 0.2524, 0.6572, 0.4278, 0.6817, 0.4588, 0.4905, 0.2828, 0.4697, 0.953, 0.3564, 0.8459, 0.2432, 0.8589, 0.2059, 0.9785, 0.2833, 0.08847, 0.6097, 0.2524, 0.6572, 0.2828, 0.4697, 0.1172, 0.433, 0.05136, 0.4582, -0.04699, 0.3564, -0.0215, 0.2833, 0.08836, 0.352, 0.9424, 0.541, 1.088, 0.6097, 1.117, 0.433, 0.9682, 0.382, 0.1081, 0.5447, 0.2402, 0.4582, 0.2574, 0.352, 0.1301, 0.4095, 0.8196, 0.4537, 0.9424, 0.541, 0.9682, 0.382, 0.8416, 0.3185, 0.9547, 0.6124, 1.108, 0.5447, 1.13, 0.4095, 0.9805, 0.4534, 0.03694, 0.3513, 0.1249, 0.4537, 0.172, 0.3185, 0.07394, 0.2451, 0.7858, 0.6589, 0.9547, 0.6124, 0.9805, 0.4534, 0.8145, 0.4822, 0.937, 0.2376, 1.037, 0.3513, 1.074, 0.2451, 0.9625, 0.1645, 0.6079, 0.6823, 0.7858, 0.6589, 0.8145, 0.4822, 0.6383, 0.4948, 0.8289, 0.1171, 0.937, 0.2376, 0.9625, 0.1645, 0.8419, 0.07977, 0.8416, 0.3185, 0.9682, 0.382, 0.9969, 0.2092, 0.866, 0.1716, 0.9805, 0.4534, 1.13, 0.4095, 1.155, 0.2625, 1.009, 0.2807, 0.07394, 0.2451, 0.172, 0.3185, 0.2017, 0.1716, 0.09727, 0.1296, 0.8145, 0.4822, 0.9805, 0.4534, 1.009, 0.2807, 0.8464, 0.2903, 0.9625, 0.1645, 1.074, 0.2451, 1.097, 0.1296, 0.9785, 0.08495, 0.6383, 0.4948, 0.8145, 0.4822, 0.8464, 0.2903, 0.6722, 0.291, 0.8419, 0.07977, 0.9625, 0.1645, 0.9785, 0.08495, 0.8501, 0.03924, 0.4588, 0.4905, 0.6383, 0.4948, 0.6722, 0.291, 0.4934, 0.2827, 0.8589, 0.2059, 0.7342, 0.1228, 0.8671, 0.1653, 0.7169, 0.9943, 0.8419, 1.08, 0.8501, 1.039, 0.2828, 0.4697, 0.4588, 0.4905, 0.4934, 0.2827, 0.3167, 0.2659, 0.9785, 0.2833, 0.8589, 0.2059, 0.8671, 0.1653, 0.9946, 0.2037, 0.1172, 0.433, 0.2828, 0.4697, 0.3167, 0.2659, 0.1491, 0.2411, 0.08836, 0.352, -0.0215, 0.2833, -0.00543, 0.2037, 0.1117, 0.2366, 0.9682, 0.382, 1.117, 0.433, 1.149, 0.2411, 0.9969, 0.2092, 0.1301, 0.4095, 0.2574, 0.352, 0.2766, 0.2366, 0.1546, 0.2625, 0.7169, 0.9943, 0.8501, 1.039, 0.8532, 0.997, 0.3167, 0.2659, 0.4934, 0.2827, 0.5302, 0.06633, 0.3528, 0.05364, 0.9946, 0.2037, 0.8671, 0.1653, 0.8702, 0.1231, 1.001, 0.1209, 0.1491, 0.2411, 0.3167, 0.2659, 0.3528, 0.05364, 0.1831, 0.04114, 0.1117, 0.2366, -0.00543, 0.2037, 0.0006108, 0.1209, 0.1205, 0.1163, 0.9969, 0.2092, 1.149, 0.2411, 1.183, 0.04114, 1.028, 0.02931, 0.1546, 0.2625, 0.2766, 0.2366, 0.2971, 0.1163, 0.1806, 0.1095, 0.866, 0.1716, 0.9969, 0.2092, 1.028, 0.02931, 0.8921, 0.0186, 0.009303, 0.2807, 0.1546, 0.2625, 0.1806, 0.1095, 0.03991, 0.1007, 0.7615, 0.1296, 0.866, 0.1716, 0.8921, 0.0186, 0.7819, 0.009422, 0.8464, 0.2903, 1.009, 0.2807, 1.04, 0.1007, 0.8805, 0.09034, 0.9785, 0.08495, 1.097, 0.1296, 1.106, 0.009422, 0.9846, 0.002136, 0.6722, 0.291, 0.8464, 0.2903, 0.8805, 0.09034, 0.7083, 0.07872, 0.8501, 0.03924, 0.9785, 0.08495, 0.9846, 0.002136, 0.8532, -0.002981, 0.4934, 0.2827, 0.6722, 0.291, 0.7083, 0.07872, 0.5302, 0.06633, 0.8671, 0.1653, 0.7342, 0.1228, 0.8702, 0.1231, 0.7819, 0.009422, 0.8921, 0.0186, 0.9187, -0.1346, 0.8028, -0.111, 0.8805, 0.09034, 1.04, 0.1007, 1.071, -0.07944, 0.9152, -0.1099, 0.9846, 0.002136, 1.106, 0.009422, 1.1, -0.111, 0.9804, -0.08079, 0.7083, 0.07872, 0.8805, 0.09034, 0.9152, -0.1099, 0.7452, -0.1338, 0.8532, 0.997, 0.9846, 1.002, 0.9804, 0.9192, 0.851, 0.9547, 0.5302, 0.06633, 0.7083, 0.07872, 0.7452, -0.1338, 0.5678, -0.1504, 0.8702, 0.1231, 0.7342, 0.1228, 0.868, 0.08085, 0.7169, 0.9943, 0.8532, 0.997, 0.851, 0.9547, 0.3528, 0.05364, 0.5302, 0.06633, 0.5678, -0.1504, 0.3897, -0.1589, 0.0006108, 0.1209, -0.1298, 0.1231, -0.132, 0.08085, -0.003612, 0.038, 0.1831, 0.04114, 0.3528, 0.05364, 0.3897, -0.1589, 0.2179, -0.1591, 0.1205, 0.1163, 0.0006108, 0.1209, -0.003612, 0.038, 0.1143, -0.004066, 0.02753, 0.02931, 0.1831, 0.04114, 0.2179, -0.1591, 0.0588, -0.1509, 0.1806, 0.1095, 0.2971, 0.1163, 0.318, -0.004066, 0.2072, -0.04372, 0.8921, 0.0186, 1.028, 0.02931, 1.059, -0.1509, 0.9187, -0.1346, 0.03991, 0.1007, 0.1806, 0.1095, 0.2072, -0.04372, 0.07118, -0.07944, 0.9964, 0.038, 0.868, 0.08085, 0.8607, 0.04014, 0.9821, -0.04186, 0.2179, 0.8409, 0.3897, 0.8411, 0.426, 0.6364, 0.252, 0.6481, 0.1143, 0.9959, -0.003612, 1.038, -0.01794, 0.9581, 0.09354, 0.88, 0.0588, 0.8491, 0.2179, 0.8409, 0.252, 0.6481, 0.08954, 0.6756, 0.2072, 0.9563, 0.318, 0.9959, 0.3385, 0.88, 0.2333, 0.8087, 0.9187, 0.8654, 1.059, 0.8491, 1.09, 0.6756, 0.9448, 0.7178, 0.07118, 0.9206, 0.2072, 0.9563, 0.2333, 0.8087, 0.1019, 0.7471, 0.8028, 0.889, 0.9187, 0.8654, 0.9448, 0.7178, 0.8234, 0.7731, 0.9152, 0.8901, 1.071, 0.9206, 1.102, 0.7471, 0.9494, 0.6973, 0.9804, 0.9192, 1.1, 0.889, 1.079, 0.7731, 0.966, 0.8394, 0.7452, 0.8662, 0.9152, 0.8901, 0.9494, 0.6973, 0.7815, 0.6615, 0.851, 0.9547, 0.9804, 0.9192, 0.966, 0.8394, 0.8437, 0.914, 0.5678, 0.8496, 0.7452, 0.8662, 0.7815, 0.6615, 0.6048, 0.641, 0.868, 0.08085, 0.7342, 0.1228, 0.8607, 0.04014, 0.7169, 0.9943, 0.851, 0.9547, 0.8437, 0.914, 0.3897, 0.8411, 0.5678, 0.8496, 0.6048, 0.641, 0.426, 0.6364, 0.9494, 0.6973, 1.102, 0.7471, 1.131, 0.5869, 0.9816, 0.5194, 0.966, 0.8394, 1.079, 0.7731, 1.044, 0.6661, 0.9422, 0.7656, 0.7815, 0.6615, 0.9494, 0.6973, 0.9816, 0.5194, 0.8157, 0.4726, 0.8437, 0.914, 0.966, 0.8394, 0.9422, 0.7656, 0.8315, 0.8765, 0.6048, 0.641, 0.7815, 0.6615, 0.8157, 0.4726, 0.6397, 0.4483, 0.8607, 0.04014, 0.7342, 0.1228, 0.8486, 0.002556, 0.7169, 0.9943, 0.8437, 0.914, 0.8315, 0.8765, 0.426, 0.6364, 0.6048, 0.641, 0.6397, 0.4483, 0.4602, 0.4475, 0.9821, 0.9581, 0.8607, 1.04, 0.8486, 1.003, 0.9582, 0.8844, 0.252, 0.6481, 0.426, 0.6364, 0.4602, 0.4475, 0.2843, 0.4702, 0.09354, 0.88, -0.01794, 0.9581, -0.04181, 0.8844, 0.05888, 0.773, 0.08954, 0.6756, 0.252, 0.6481, 0.2843, 0.4702, 0.1186, 0.5155, 0.1909, 0.8087, 0.09354, 0.88, 0.05888, 0.773, 0.1468, 0.6725, 0.9448, 0.7178, 1.09, 0.6756, 1.119, 0.5155, 0.9695, 0.5816, 0.1019, 0.7471, 0.2333, 0.8087, 0.258, 0.6725, 0.1309, 0.5869, 0.07911, 0.7731, 0.1786, 0.7178, 0.1345, 0.5816, 0.04445, 0.6661, 0.2843, 0.4702, 0.4602, 0.4475, 0.4911, 0.2816, 0.3134, 0.3139, 0.05888, 0.773, -0.04181, 0.8844, -0.07432, 0.8197, 0.01169, 0.679, 0.1186, 0.5155, 0.2843, 0.4702, 0.3134, 0.3139, 0.1448, 0.3748, 0.1468, 0.6725, 0.05888, 0.773, 0.01169, 0.679, 0.08669, 0.5529, 0.9695, 0.5816, 1.119, 0.5155, 1.145, 0.3748, 0.9918, 0.462, 0.1309, 0.5869, 0.258, 0.6725, 0.2803, 0.5529, 0.1571, 0.4462, 0.04445, 0.6661, 0.1345, 0.5816, 0.07442, 0.462, -0.002741, 0.5721, 0.9816, 0.5194, 1.131, 0.5869, 1.157, 0.4462, 1.011, 0.3631, 0.9422, 0.7656, 1.044, 0.6661, 0.9973, 0.5721, 0.9097, 0.7009, 0.8157, 0.4726, 0.9816, 0.5194, 1.011, 0.3631, 0.8466, 0.3067, 0.8315, 0.8765, 0.9422, 0.7656, 0.9097, 0.7009, 0.815, 0.8434, 0.6397, 0.4483, 0.8157, 0.4726, 0.8466, 0.3067, 0.6712, 0.2792, 0.8486, 0.002556, 0.7342, 0.1228, 0.832, -0.03045, 0.7169, 0.9943, 0.8315, 0.8765, 0.815, 0.8434, 0.4602, 0.4475, 0.6397, 0.4483, 0.6712, 0.2792, 0.4911, 0.2816, 0.9582, 0.8844, 0.8486, 1.003, 0.832, 0.9696, 0.9257, 0.8197, 0.9097, 0.7009, 0.9973, 0.5721, 0.9393, 0.4947, 0.8698, 0.6476, 0.8466, 0.3067, 1.011, 0.3631, 1.036, 0.2345, 0.873, 0.1701, 0.815, 0.8434, 0.9097, 0.7009, 0.8698, 0.6476, 0.7946, 0.8163, 0.6712, 0.2792, 0.8466, 0.3067, 0.873, 0.1701, 0.6981, 0.1399, 0.832, 0.9696, 0.7342, 1.123, 0.8117, 0.9424, 0.7169, 0.9943, 0.815, 0.8434, 0.7946, 0.8163, 0.4911, 0.2816, 0.6712, 0.2792, 0.6981, 0.1399, 0.5175, 0.145, 0.9257, 0.8197, 0.832, 0.9696, 0.8117, 0.9424, 0.8858, 0.7664, 0.3134, 0.3139, 0.4911, 0.2816, 0.5175, 0.145, 0.3382, 0.1853, 0.01169, 0.679, -0.07432, 0.8197, -0.1142, 0.7664, -0.04623, 0.6016, 0.1448, 0.3748, 0.3134, 0.3139, 0.3382, 0.1853, 0.1671, 0.259, 0.08669, 0.5529, 0.01169, 0.679, -0.04623, 0.6016, 0.01298, 0.4544, 0.9918, 0.462, 1.145, 0.3748, 1.167, 0.259, 1.011, 0.3635, 0.1571, 0.4462, 0.2803, 0.5529, 0.2993, 0.4544, 0.1795, 0.3305, 0.9973, 0.5721, 1.074, 0.462, 1.001, 0.3635, 0.9393, 0.4947, 0.01072, 0.3631, 0.1571, 0.4462, 0.1795, 0.3305, 0.03556, 0.2345, 0.9538, 0.6016, 0.8858, 0.7664, 0.8401, 0.7266, 0.8874, 0.5439, 0.1671, 0.0515, 0.3382, 0.08977, 0.3579, -0.02066, 0.1848, -0.04788, 0.01298, 0.4544, -0.04623, 0.6016, -0.1126, 0.5439, -0.07154, 0.381, 0.01078, 0.0007132, 0.1671, 0.0515, 0.1848, -0.04788, 0.0258, -0.08381, 0.06114, 0.3305, 0.01298, 0.4544, -0.07154, 0.381, -0.03824, 0.2441, 0.9393, 0.4947, 1.001, 0.3635, 0.9162, 0.29, 0.8729, 0.437, 0.03556, 0.2345, 0.1795, 0.3305, 0.1972, 0.2441, 0.05519, 0.1384, 0.8698, 0.6476, 0.9393, 0.4947, 0.8729, 0.437, 0.824, 0.6078, 0.873, 0.1174, 1.036, 0.09641, 1.055, -0.01402, 0.8938, 0.0001889, 0.7946, 0.8163, 0.8698, 0.6476, 0.824, 0.6078, 0.7713, 0.796, 0.6981, 0.1234, 0.873, 0.1174, 0.8938, 0.0001889, 0.7193, 0.003844, 0.8117, 0.9424, 0.7342, 1.123, 0.7883, 0.9221, 0.7169, 0.9943, 0.7946, 0.8163, 0.7713, 0.796, 0.5175, 0.114, 0.6981, 0.1234, 0.7193, 0.003844, 0.5383, -0.003196, 0.8858, 0.7664, 0.8117, 0.9424, 0.7883, 0.9221, 0.8401, 0.7266, 0.3382, 0.08977, 0.5175, 0.114, 0.5383, -0.003196, 0.3579, -0.02066, 0.8938, 0.0001889, 1.055, -0.01402, 1.069, -0.1343, 0.9083, -0.1275, 0.7713, 0.796, 0.824, 0.6078, 0.7742, 0.5831, 0.7459, 0.7834, 0.7193, 0.003844, 0.8938, 0.0001889, 0.9083, -0.1275, 0.7341, -0.1264, 0.7883, 0.9221, 0.7342, 1.123, 0.7629, 0.9095, 0.7169, 0.9943, 0.7713, 0.796, 0.7459, 0.7834, 0.5383, 0.9968, 0.7193, 1.004, 0.7341, 0.8736, 0.5528, 0.8691, 0.8401, 0.7266, 0.7883, 0.9221, 0.7629, 0.9095, 0.7902, 0.7019, 0.3579, 0.9793, 0.5383, 0.9968, 0.5528, 0.8691, 0.3715, 0.859, 0.8874, 0.5439, 0.8401, 0.7266, 0.7902, 0.7019, 0.815, 0.508, 0.1848, 0.9521, 0.3579, 0.9793, 0.3715, 0.859, 0.1971, 0.8438, 0.9285, 0.381, 0.8874, 0.5439, 0.815, 0.508, 0.8364, 0.3353, 0.0258, 0.9162, 0.1848, 0.9521, 0.1971, 0.8438, 0.03625, 0.8241, 0.9618, 0.2441, 0.9285, 0.381, 0.8364, 0.3353, 0.8535, 0.1903, 0.8729, 0.437, 0.9162, 0.29, 0.8241, 0.2444, 0.8006, 0.4011, 0.05519, 0.986, 0.1972, 0.9618, 0.2095, 0.8535, 0.06885, 0.8657, 0.824, 0.6078, 0.8729, 0.437, 0.8006, 0.4011, 0.7742, 0.5831, 0.1971, 0.8438, 0.3715, 0.859, 0.3787, 0.7335, 0.2035, 0.7308, 0.8364, 0.3353, 0.815, 0.508, 0.7395, 0.4953, 0.7403, 0.3191, 0.03625, 0.8241, 0.1971, 0.8438, 0.2035, 0.7308, 0.04173, 0.728, 0.8535, 0.1903, 0.8364, 0.3353, 0.7403, 0.3191, 0.7405, 0.1713, 0.8006, 0.4011, 0.8241, 0.2444, 0.728, 0.2282, 0.7251, 0.3884, 0.06885, 0.8657, 0.2095, 0.8535, 0.2159, 0.7405, 0.07601, 0.7401, 0.7742, 0.5831, 0.8006, 0.4011, 0.7251, 0.3884, 0.7222, 0.5744, 0.9083, 0.8725, 1.069, 0.8657, 1.076, 0.7401, 0.9159, 0.7392, 0.7459, 0.7834, 0.7742, 0.5831, 0.7222, 0.5744, 0.7194, 0.7789, 0.7341, 0.8736, 0.9083, 0.8725, 0.9159, 0.7392, 0.7419, 0.7377, 0.7629, 0.9095, 0.7342, 1.123, 0.7364, 0.9051, 0.7169, 0.9943, 0.7459, 0.7834, 0.7194, 0.7789, 0.5528, 0.8691, 0.7341, 0.8736, 0.7419, 0.7377, 0.5604, 0.7358, 0.7902, 0.7019, 0.7629, 0.9095, 0.7364, 0.9051, 0.7382, 0.6932, 0.3715, 0.859, 0.5528, 0.8691, 0.5604, 0.7358, 0.3787, 0.7335, 0.815, 0.508, 0.7902, 0.7019, 0.7382, 0.6932, 0.7395, 0.4953])
me_cone.use_remesh_preserve_volume = False
me_cone.use_remesh_preserve_attributes = False
me_cone.use_mirror_vertex_groups = False
me_cone.update()

# ---- objects
ob_cone = bpy.data.objects.new('Cone', me_cone)

# ---- transforms, parenting, visibility, modifiers, constraints
ob_cone.location = (0.657, 0.4503, 0.8026)
ob_cone.rotation_euler = (-6.136, -1.46, 1.412)
ob_cone.scale = (0.2058, 0.3535, 0.3215)
ob_cone.lineart.crease_threshold = 0.0

# ---- collection membership
col_collection_1.objects.link(ob_cone)

# ---- scene / render settings (as saved in the file)
scene.frame_start = 1; scene.frame_end = 250; scene.frame_set(1)
scene.render.engine = 'BLENDER_EEVEE_NEXT'
scene.render.resolution_percentage = 50
scene.render.dither_intensity = 0.0
scene.cycles.use_denoising = False
scene.cycles.samples = 128
scene.cycles.sampling_pattern = 'TABULATED_SOBOL'
scene.cycles.light_sampling_threshold = 0.0
scene.cycles.use_adaptive_sampling = False
scene.cycles.use_light_tree = False
scene.cycles.blur_glossy = 0.0
scene.cycles.sample_clamp_indirect = 0.0
scene.view_settings.view_transform = 'Standard'
bpy.context.view_layer.update()

# ---- added for rendering (the .blend has no active camera and no usable light): camera, sun
cam_auto = bpy.data.cameras.new('AutoCamera')
cam_auto.lens = 50.0
cam_auto.sensor_width = 36.0
cam_auto.clip_end = 1000.0
ob_auto_camera = bpy.data.objects.new('AutoCamera', cam_auto)
scene.collection.objects.link(ob_auto_camera)
ob_auto_camera.location = (3.14355, -3.33095, 2.77165)
ob_auto_camera.rotation_euler = (1.09748, -7.21219e-08, 0.694738)
scene.camera = ob_auto_camera
light_auto_sun = bpy.data.lights.new('AutoSun', 'SUN')
light_auto_sun.energy = 3.0
light_auto_sun.angle = 0.0523599
ob_auto_sun = bpy.data.objects.new('AutoSun', light_auto_sun)
scene.collection.objects.link(ob_auto_sun)
ob_auto_sun.rotation_euler = (0.872665, 0.174533, 0.523599)
bpy.context.view_layer.update()
